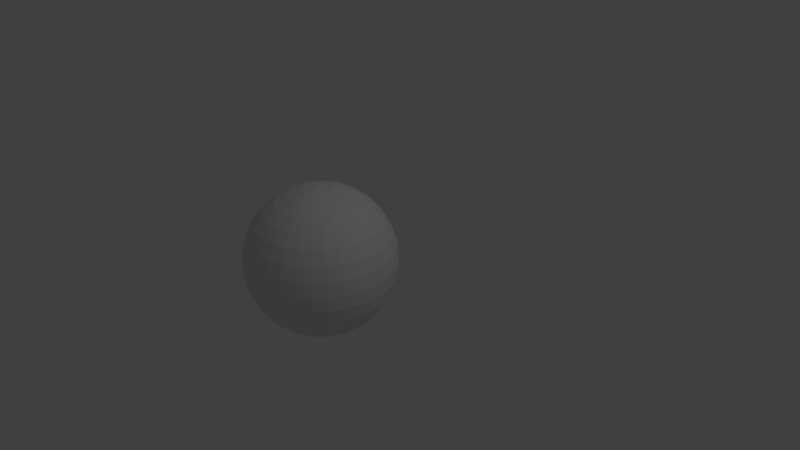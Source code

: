 # Source: SphereModel.blend  (saved by Blender 2.78.0; exported with 4.5.12 LTS)
import bpy
from mathutils import Matrix  # noqa: F401  (used for matrix-valued properties, if any)

bpy.ops.wm.read_factory_settings(use_empty=True)
scene = bpy.context.scene
scene.name = 'Scene'

# ---- collections
col_collection_1 = bpy.data.collections.new('Collection 1'); scene.collection.children.link(col_collection_1)

# ---- world
world_world = bpy.data.worlds.new('World'); scene.world = world_world
world_world.color = (0.05088, 0.05088, 0.05088)
world_world.use_sun_shadow = False
world_world.sun_shadow_jitter_overblur = 0.0
world_world.cycles.sampling_method = 'MANUAL'

# ---- cameras
cam_camera = bpy.data.cameras.new('Camera')
cam_camera.clip_end = 100.0
cam_camera.lens = 35.0
cam_camera.sensor_width = 32.0
cam_camera.sensor_height = 18.0
cam_camera.ortho_scale = 7.314
cam_camera.dof.focus_distance = 0.0
cam_camera.dof.aperture_fstop = 128.0

# ---- lights
light_lamp = bpy.data.lights.new('Lamp', 'POINT')
light_lamp.transmission_factor = 0.0
light_lamp.cutoff_distance = 30.0
light_lamp.energy = 100.0
light_lamp.shadow_buffer_clip_start = 1.001
light_lamp.shadow_soft_size = 0.1
light_lamp.shadow_maximum_resolution = 0.006
light_lamp.use_absolute_resolution = True

# ---- meshes
me_sphere = bpy.data.meshes.new('Sphere')
me_sphere.from_pydata([(0.003962, 0.01992, 0.9982), (0.07466, 0.3753, 0.9239), (0.1084, 0.5449, 0.8315), (0.1379, 0.6935, 0.7071), (0.1622, 0.8155, 0.5556), (0.1802, 0.9061, 0.3827), (0.1913, 0.9619, 0.1951), (0.1951, 0.9808, 7.55e-08), (0.1913, 0.9619, -0.1951), (0.1802, 0.9061, -0.3827), (0.1622, 0.8155, -0.5556), (0.1379, 0.6935, -0.7071), (0.1084, 0.5449, -0.8315), (0.07466, 0.3753, -0.9239), (0.002857, 0.01436, -0.9987), (0.007772, 0.01876, 0.9982), (0.1464, 0.3536, 0.9239), (0.2126, 0.5133, 0.8315), (0.2706, 0.6533, 0.7071), (0.3182, 0.7682, 0.5556), (0.3536, 0.8536, 0.3827), (0.3753, 0.9061, 0.1951), (0.3827, 0.9239, 7.55e-08), (0.3753, 0.9061, -0.1951), (0.3536, 0.8536, -0.3827), (0.3182, 0.7682, -0.5556), (0.2706, 0.6533, -0.7071), (0.2126, 0.5133, -0.8315), (0.1464, 0.3536, -0.9239), (0.005604, 0.01353, -0.9987), (0.01128, 0.01689, 0.9982), (0.2126, 0.3182, 0.9239), (0.3087, 0.4619, 0.8315), (0.3928, 0.5879, 0.7071), (0.4619, 0.6913, 0.5556), (0.5133, 0.7682, 0.3827), (0.5449, 0.8155, 0.1951), (0.5556, 0.8315, 7.55e-08), (0.5449, 0.8155, -0.1951), (0.5133, 0.7682, -0.3827), (0.4619, 0.6913, -0.5556), (0.3928, 0.5879, -0.7071), (0.3087, 0.4619, -0.8315), (0.2126, 0.3182, -0.9239), (0.008136, 0.01218, -0.9987), (0.01436, 0.01436, 0.9982), (0.2706, 0.2706, 0.9239), (0.3928, 0.3928, 0.8315), (0.5, 0.5, 0.7071), (0.5879, 0.5879, 0.5556), (0.6533, 0.6533, 0.3827), (0.6935, 0.6935, 0.1951), (0.7071, 0.7071, 7.55e-08), (0.6935, 0.6935, -0.1951), (0.6533, 0.6533, -0.3827), (0.5879, 0.5879, -0.5556), (0.5, 0.5, -0.7071), (0.3928, 0.3928, -0.8315), (0.2706, 0.2706, -0.9239), (0.01036, 0.01036, -0.9987), (0.01689, 0.01128, 0.9982), (0.3182, 0.2126, 0.9239), (0.4619, 0.3087, 0.8315), (0.5879, 0.3928, 0.7071), (0.6913, 0.4619, 0.5556), (0.7682, 0.5133, 0.3827), (0.8155, 0.5449, 0.1951), (0.8315, 0.5556, 7.55e-08), (0.8155, 0.5449, -0.1951), (0.7682, 0.5133, -0.3827), (0.6913, 0.4619, -0.5556), (0.5879, 0.3928, -0.7071), (0.4619, 0.3087, -0.8315), (0.3182, 0.2126, -0.9239), (0.01218, 0.008136, -0.9987), (0.0, -3.258e-07, -1.0), (0.01876, 0.007771, 0.9982), (0.3536, 0.1464, 0.9239), (0.5133, 0.2126, 0.8315), (0.6533, 0.2706, 0.7071), (0.7682, 0.3182, 0.5556), (0.8536, 0.3536, 0.3827), (0.9061, 0.3753, 0.1951), (0.9239, 0.3827, 7.55e-08), (0.9061, 0.3753, -0.1951), (0.8536, 0.3536, -0.3827), (0.7682, 0.3182, -0.5556), (0.6533, 0.2706, -0.7071), (0.5133, 0.2126, -0.8315), (0.3536, 0.1464, -0.9239), (0.01353, 0.005604, -0.9987), (0.01992, 0.003962, 0.9982), (0.3753, 0.07466, 0.9239), (0.5449, 0.1084, 0.8315), (0.6935, 0.1379, 0.7071), (0.8155, 0.1622, 0.5556), (0.9061, 0.1802, 0.3827), (0.9619, 0.1913, 0.1951), (0.9808, 0.1951, 7.55e-08), (0.9619, 0.1913, -0.1951), (0.9061, 0.1802, -0.3827), (0.8155, 0.1622, -0.5556), (0.6935, 0.1379, -0.7071), (0.5449, 0.1084, -0.8315), (0.3753, 0.07466, -0.9239), (0.01436, 0.002857, -0.9987), (0.02031, -2.911e-07, 0.9982), (0.3827, -3.192e-07, 0.9239), (0.5556, -3.117e-07, 0.8315), (0.7071, -3.192e-07, 0.7071), (0.8315, -3.341e-07, 0.5556), (0.9239, -2.745e-07, 0.3827), (0.9808, -3.937e-07, 0.1951), (1.0, -3.788e-07, 7.55e-08), (0.9808, -3.937e-07, -0.1951), (0.9239, -2.298e-07, -0.3827), (0.8315, -3.341e-07, -0.5556), (0.7071, -3.192e-07, -0.7071), (0.5556, -3.415e-07, -0.8315), (0.3827, -3.043e-07, -0.9239), (0.01464, -3.08e-07, -0.9987), (0.01992, -0.003962, 0.9982), (0.3753, -0.07466, 0.9239), (0.5449, -0.1084, 0.8315), (0.6935, -0.138, 0.7071), (0.8155, -0.1622, 0.5556), (0.9061, -0.1802, 0.3827), (0.9619, -0.1913, 0.1951), (0.9808, -0.1951, 7.55e-08), (0.9619, -0.1913, -0.1951), (0.9061, -0.1802, -0.3827), (0.8155, -0.1622, -0.5556), (0.6935, -0.138, -0.7071), (0.5449, -0.1084, -0.8315), (0.3753, -0.07466, -0.9239), (0.01436, -0.002857, -0.9987), (0.01876, -0.007772, 0.9982), (0.3536, -0.1464, 0.9239), (0.5133, -0.2126, 0.8315), (0.6533, -0.2706, 0.7071), (0.7682, -0.3182, 0.5556), (0.8536, -0.3536, 0.3827), (0.9061, -0.3753, 0.1951), (0.9239, -0.3827, 7.55e-08), (0.9061, -0.3753, -0.1951), (0.8536, -0.3536, -0.3827), (0.7682, -0.3182, -0.5556), (0.6533, -0.2706, -0.7071), (0.5133, -0.2126, -0.8315), (0.3536, -0.1464, -0.9239), (0.01353, -0.005605, -0.9987), (0.01689, -0.01128, 0.9982), (0.3182, -0.2126, 0.9239), (0.4619, -0.3087, 0.8315), (0.5879, -0.3928, 0.7071), (0.6913, -0.4619, 0.5556), (0.7682, -0.5133, 0.3827), (0.8155, -0.5449, 0.1951), (0.8315, -0.5556, 7.55e-08), (0.8155, -0.5449, -0.1951), (0.7682, -0.5133, -0.3827), (0.6913, -0.4619, -0.5556), (0.5879, -0.3928, -0.7071), (0.4619, -0.3087, -0.8315), (0.3182, -0.2126, -0.9239), (0.01218, -0.008137, -0.9987), (0.01436, -0.01436, 0.9982), (0.2706, -0.2706, 0.9239), (0.3928, -0.3928, 0.8315), (0.5, -0.5, 0.7071), (0.5879, -0.5879, 0.5556), (0.6533, -0.6533, 0.3827), (0.6935, -0.6935, 0.1951), (0.7071, -0.7071, 7.55e-08), (0.6935, -0.6935, -0.1951), (0.6533, -0.6533, -0.3827), (0.5879, -0.5879, -0.5556), (0.5, -0.5, -0.7071), (0.3928, -0.3928, -0.8315), (0.2706, -0.2706, -0.9239), (0.01036, -0.01036, -0.9987), (0.01128, -0.01689, 0.9982), (0.2126, -0.3182, 0.9239), (0.3087, -0.4619, 0.8315), (0.3928, -0.5879, 0.7071), (0.4619, -0.6913, 0.5556), (0.5133, -0.7682, 0.3827), (0.5449, -0.8155, 0.1951), (0.5556, -0.8315, 7.55e-08), (0.5449, -0.8155, -0.1951), (0.5133, -0.7682, -0.3827), (0.4619, -0.6913, -0.5556), (0.3928, -0.5879, -0.7071), (0.3087, -0.4619, -0.8315), (0.2126, -0.3182, -0.9239), (0.008136, -0.01218, -0.9987), (0.007772, -0.01876, 0.9982), (0.1464, -0.3536, 0.9239), (0.2126, -0.5133, 0.8315), (0.2706, -0.6533, 0.7071), (0.3182, -0.7682, 0.5556), (0.3536, -0.8536, 0.3827), (0.3753, -0.9061, 0.1951), (0.3827, -0.9239, 7.55e-08), (0.3753, -0.9061, -0.1951), (0.3536, -0.8536, -0.3827), (0.3182, -0.7682, -0.5556), (0.2706, -0.6533, -0.7071), (0.2126, -0.5133, -0.8315), (0.1464, -0.3536, -0.9239), (0.005604, -0.01353, -0.9987), (0.003962, -0.01992, 0.9982), (0.07466, -0.3753, 0.9239), (0.1084, -0.5449, 0.8315), (0.1379, -0.6935, 0.7071), (0.1622, -0.8155, 0.5556), (0.1802, -0.9061, 0.3827), (0.1913, -0.9619, 0.1951), (0.1951, -0.9808, 7.55e-08), (0.1913, -0.9619, -0.1951), (0.1802, -0.9061, -0.3827), (0.1622, -0.8155, -0.5556), (0.1379, -0.6935, -0.7071), (0.1084, -0.5449, -0.8315), (0.07466, -0.3753, -0.9239), (0.002857, -0.01436, -0.9987), (6.051e-08, -0.02031, 0.9982), (4.122e-08, -0.3827, 0.9239), (2.632e-08, -0.5556, 0.8315), (-2.584e-08, -0.7071, 0.7071), (-8.544e-08, -0.8315, 0.5556), (6.357e-08, -0.9239, 0.3827), (-8.544e-08, -0.9808, 0.1951), (-1.003e-07, -1.0, 7.55e-08), (-8.544e-08, -0.9808, -0.1951), (6.357e-08, -0.9239, -0.3827), (-8.544e-08, -0.8315, -0.5556), (-2.584e-08, -0.7071, -0.7071), (-1.094e-08, -0.5556, -0.8315), (3.964e-09, -0.3827, -0.9239), (4.062e-08, -0.01465, -0.9987), (-0.003962, -0.01992, 0.9982), (-0.07466, -0.3753, 0.9239), (-0.1084, -0.5449, 0.8315), (-0.1379, -0.6935, 0.7071), (-0.1622, -0.8155, 0.5556), (-0.1802, -0.9061, 0.3827), (-0.1913, -0.9619, 0.1951), (-0.1951, -0.9808, 7.55e-08), (-0.1913, -0.9619, -0.1951), (-0.1802, -0.9061, -0.3827), (-0.1622, -0.8155, -0.5556), (-0.1379, -0.6935, -0.7071), (-0.1084, -0.5449, -0.8315), (-0.07466, -0.3753, -0.9239), (-0.002857, -0.01436, -0.9987), (-0.007771, -0.01876, 0.9982), (-0.1464, -0.3536, 0.9239), (-0.2126, -0.5133, 0.8315), (-0.2706, -0.6533, 0.7071), (-0.3182, -0.7682, 0.5556), (-0.3536, -0.8536, 0.3827), (-0.3753, -0.9061, 0.1951), (-0.3827, -0.9239, 7.55e-08), (-0.3753, -0.9061, -0.1951), (-0.3536, -0.8536, -0.3827), (-0.3182, -0.7682, -0.5556), (-0.2706, -0.6533, -0.7071), (-0.2126, -0.5133, -0.8315), (-0.1464, -0.3536, -0.9239), (-0.005604, -0.01353, -0.9987), (-1.81e-07, -5.968e-07, 1.0), (-0.1084, -0.1622, 0.9808), (-0.2126, -0.3182, 0.9239), (-0.3087, -0.4619, 0.8315), (-0.3928, -0.5879, 0.7071), (-0.4619, -0.6913, 0.5556), (-0.5133, -0.7682, 0.3827), (-0.5449, -0.8155, 0.1951), (-0.5556, -0.8315, 7.55e-08), (-0.5449, -0.8155, -0.1951), (-0.5133, -0.7682, -0.3827), (-0.4619, -0.6913, -0.5556), (-0.3928, -0.5879, -0.7071), (-0.3087, -0.4619, -0.8315), (-0.2126, -0.3182, -0.9239), (-0.008136, -0.01218, -0.9987), (-0.01436, -0.01436, 0.9982), (-0.2706, -0.2706, 0.9239), (-0.3928, -0.3928, 0.8315), (-0.5, -0.5, 0.7071), (-0.5879, -0.5879, 0.5556), (-0.6533, -0.6533, 0.3827), (-0.6935, -0.6935, 0.1951), (-0.7071, -0.7071, 7.55e-08), (-0.6935, -0.6935, -0.1951), (-0.6533, -0.6533, -0.3827), (-0.5879, -0.5879, -0.5556), (-0.5, -0.5, -0.7071), (-0.3928, -0.3928, -0.8315), (-0.2706, -0.2706, -0.9239), (-0.01036, -0.01036, -0.9987), (-0.01689, -0.01128, 0.9982), (-0.3182, -0.2126, 0.9239), (-0.4619, -0.3087, 0.8315), (-0.5879, -0.3928, 0.7071), (-0.6913, -0.4619, 0.5556), (-0.7682, -0.5133, 0.3827), (-0.8155, -0.5449, 0.1951), (-0.8315, -0.5556, 7.55e-08), (-0.8155, -0.5449, -0.1951), (-0.7682, -0.5133, -0.3827), (-0.6913, -0.4619, -0.5556), (-0.5879, -0.3928, -0.7071), (-0.4619, -0.3087, -0.8315), (-0.3182, -0.2126, -0.9239), (-0.01218, -0.008137, -0.9987), (-0.01876, -0.007772, 0.9982), (-0.3536, -0.1464, 0.9239), (-0.5133, -0.2126, 0.8315), (-0.6533, -0.2706, 0.7071), (-0.7682, -0.3182, 0.5556), (-0.8536, -0.3536, 0.3827), (-0.9061, -0.3753, 0.1951), (-0.9239, -0.3827, 7.55e-08), (-0.9061, -0.3753, -0.1951), (-0.8536, -0.3536, -0.3827), (-0.7682, -0.3182, -0.5556), (-0.6533, -0.2706, -0.7071), (-0.5133, -0.2126, -0.8315), (-0.3536, -0.1464, -0.9239), (-0.01353, -0.005605, -0.9987), (-0.01992, -0.003962, 0.9982), (-0.3753, -0.07466, 0.9239), (-0.5449, -0.1084, 0.8315), (-0.6935, -0.1379, 0.7071), (-0.8155, -0.1622, 0.5556), (-0.9061, -0.1802, 0.3827), (-0.9619, -0.1913, 0.1951), (-0.9808, -0.1951, 7.55e-08), (-0.9619, -0.1913, -0.1951), (-0.9061, -0.1802, -0.3827), (-0.8155, -0.1622, -0.5556), (-0.6935, -0.1379, -0.7071), (-0.5449, -0.1084, -0.8315), (-0.3753, -0.07466, -0.9239), (-0.01436, -0.002857, -0.9987), (-0.02031, -3.453e-07, 0.9982), (-0.3827, -2.819e-07, 0.9239), (-0.5556, -2.819e-07, 0.8315), (-0.7071, -1.851e-07, 0.7071), (-0.8315, -1.404e-07, 0.5556), (-0.9239, -3.192e-07, 0.3827), (-0.9808, -9.567e-08, 0.1951), (-1.0, -1.404e-07, 7.55e-08), (-0.9808, -9.567e-08, -0.1951), (-0.9239, -3.192e-07, -0.3827), (-0.8315, -1.404e-07, -0.5556), (-0.7071, -1.851e-07, -0.7071), (-0.5556, -2.596e-07, -0.8315), (-0.3827, -2.521e-07, -0.9239), (-0.01464, -3.155e-07, -0.9987), (-0.01992, 0.003962, 0.9982), (-0.3753, 0.07466, 0.9239), (-0.5449, 0.1084, 0.8315), (-0.6935, 0.1379, 0.7071), (-0.8155, 0.1622, 0.5556), (-0.9061, 0.1802, 0.3827), (-0.9619, 0.1913, 0.1951), (-0.9808, 0.1951, 7.55e-08), (-0.9619, 0.1913, -0.1951), (-0.9061, 0.1802, -0.3827), (-0.8155, 0.1622, -0.5556), (-0.6935, 0.1379, -0.7071), (-0.5449, 0.1084, -0.8315), (-0.3753, 0.07466, -0.9239), (-0.01436, 0.002857, -0.9987), (-0.01876, 0.007771, 0.9982), (-0.3536, 0.1464, 0.9239), (-0.5133, 0.2126, 0.8315), (-0.6533, 0.2706, 0.7071), (-0.7682, 0.3182, 0.5556), (-0.8536, 0.3536, 0.3827), (-0.9061, 0.3753, 0.1951), (-0.9239, 0.3827, 7.55e-08), (-0.9061, 0.3753, -0.1951), (-0.8536, 0.3536, -0.3827), (-0.7682, 0.3182, -0.5556), (-0.6533, 0.2706, -0.7071), (-0.5133, 0.2126, -0.8315), (-0.3536, 0.1464, -0.9239), (-0.01353, 0.005604, -0.9987), (-0.01689, 0.01128, 0.9982), (-0.3182, 0.2126, 0.9239), (-0.4619, 0.3087, 0.8315), (-0.5879, 0.3928, 0.7071), (-0.6913, 0.4619, 0.5556), (-0.7682, 0.5133, 0.3827), (-0.8155, 0.5449, 0.1951), (-0.8315, 0.5556, 7.55e-08), (-0.8155, 0.5449, -0.1951), (-0.7682, 0.5133, -0.3827), (-0.6913, 0.4619, -0.5556), (-0.5879, 0.3928, -0.7071), (-0.4619, 0.3087, -0.8315), (-0.3182, 0.2126, -0.9239), (-0.01218, 0.008136, -0.9987), (-0.01436, 0.01436, 0.9982), (-0.2706, 0.2706, 0.9239), (-0.3928, 0.3928, 0.8315), (-0.5, 0.5, 0.7071), (-0.5879, 0.5879, 0.5556), (-0.6533, 0.6533, 0.3827), (-0.6935, 0.6935, 0.1951), (-0.7071, 0.7071, 7.55e-08), (-0.6935, 0.6935, -0.1951), (-0.6533, 0.6533, -0.3827), (-0.5879, 0.5879, -0.5556), (-0.5, 0.5, -0.7071), (-0.3928, 0.3928, -0.8315), (-0.2706, 0.2706, -0.9239), (-0.01036, 0.01036, -0.9987), (-0.01128, 0.01688, 0.9982), (-0.2126, 0.3182, 0.9239), (-0.3087, 0.4619, 0.8315), (-0.3928, 0.5879, 0.7071), (-0.4619, 0.6913, 0.5556), (-0.5133, 0.7682, 0.3827), (-0.5449, 0.8155, 0.1951), (-0.5556, 0.8315, 7.55e-08), (-0.5449, 0.8155, -0.1951), (-0.5133, 0.7682, -0.3827), (-0.4619, 0.6913, -0.5556), (-0.3928, 0.5879, -0.7071), (-0.3087, 0.4619, -0.8315), (-0.2126, 0.3182, -0.9239), (-0.008136, 0.01218, -0.9987), (-0.007771, 0.01876, 0.9982), (-0.1464, 0.3536, 0.9239), (-0.2126, 0.5133, 0.8315), (-0.2706, 0.6533, 0.7071), (-0.3182, 0.7682, 0.5556), (-0.3536, 0.8536, 0.3827), (-0.3753, 0.9061, 0.1951), (-0.3827, 0.9239, 7.55e-08), (-0.3753, 0.9061, -0.1951), (-0.3536, 0.8536, -0.3827), (-0.3182, 0.7682, -0.5556), (-0.2706, 0.6533, -0.7071), (-0.2126, 0.5133, -0.8315), (-0.1464, 0.3536, -0.9239), (-0.005604, 0.01353, -0.9987), (-0.003962, 0.01992, 0.9982), (-0.07466, 0.3753, 0.9239), (-0.1084, 0.5449, 0.8315), (-0.1379, 0.6935, 0.7071), (-0.1622, 0.8155, 0.5556), (-0.1802, 0.9061, 0.3827), (-0.1913, 0.9619, 0.1951), (-0.1951, 0.9808, 7.55e-08), (-0.1913, 0.9619, -0.1951), (-0.1802, 0.9061, -0.3827), (-0.1622, 0.8155, -0.5556), (-0.1379, 0.6935, -0.7071), (-0.1084, 0.5449, -0.8315), (-0.07466, 0.3753, -0.9239), (-0.002857, 0.01436, -0.9987), (4.773e-07, 0.02031, 0.9982), (7.847e-08, 0.3827, 0.9239), (1.083e-07, 0.5556, 0.8315), (1.53e-07, 0.7071, 0.7071), (2.722e-07, 0.8315, 0.5556), (6.357e-08, 0.9239, 0.3827), (2.573e-07, 0.9808, 0.1951), (2.722e-07, 1.0, 7.55e-08), (2.573e-07, 0.9808, -0.1951), (6.357e-08, 0.9239, -0.3827), (2.722e-07, 0.8315, -0.5556), (1.53e-07, 0.7071, -0.7071), (1.232e-07, 0.5556, -0.8315), (7.847e-08, 0.3827, -0.9239), (3.688e-07, 0.01464, -0.9987), (0.07466, 0.1802, 0.9808), (0.03806, 0.1913, 0.9808), (0.1084, 0.1622, 0.9808), (0.1379, 0.1379, 0.9808), (0.1622, 0.1084, 0.9808), (0.1802, 0.07466, 0.9808), (0.1913, 0.03806, 0.9808), (0.1951, -3.266e-07, 0.9808), (0.1913, -0.03806, 0.9808), (0.1802, -0.07466, 0.9808), (0.1622, -0.1084, 0.9808), (0.1379, -0.138, 0.9808), (0.1084, -0.1622, 0.9808), (0.07466, -0.1802, 0.9808), (0.03806, -0.1913, 0.9808), (-7.212e-09, -0.1951, 0.9808), (-0.03806, -0.1913, 0.9808), (-0.07466, -0.1802, 0.9808), (-0.01128, -0.01689, 0.9982), (-0.1379, -0.138, 0.9808), (-0.1622, -0.1084, 0.9808), (-0.1802, -0.07466, 0.9808), (-0.1913, -0.03806, 0.9808), (-0.1951, -3.117e-07, 0.9808), (-0.1913, 0.03806, 0.9808), (-0.1802, 0.07466, 0.9808), (-0.1622, 0.1084, 0.9808), (-0.1379, 0.1379, 0.9808), (-0.1084, 0.1622, 0.9808), (-0.07466, 0.1802, 0.9808), (-0.03806, 0.1913, 0.9808), (3.749e-08, 0.1951, 0.9808), (0.03806, 0.1913, -0.9808), (0.07466, 0.1802, -0.9808), (0.1084, 0.1622, -0.9808), (0.1379, 0.1379, -0.9808), (0.1622, 0.1084, -0.9808), (0.1802, 0.07466, -0.9808), (0.1913, 0.03806, -0.9808), (0.1951, -3.08e-07, -0.9808), (0.1913, -0.03806, -0.9808), (0.1802, -0.07466, -0.9808), (0.1622, -0.1084, -0.9808), (0.1379, -0.138, -0.9808), (0.1084, -0.1622, -0.9808), (0.07466, -0.1802, -0.9808), (0.03806, -0.1913, -0.9808), (3.964e-09, -0.1951, -0.9808), (-0.03806, -0.1913, -0.9808), (-0.07466, -0.1802, -0.9808), (-0.1084, -0.1622, -0.9808), (-0.1379, -0.1379, -0.9808), (-0.1622, -0.1084, -0.9808), (-0.1802, -0.07466, -0.9808), (-0.1913, -0.03806, -0.9808), (-0.1951, -3.155e-07, -0.9808), (-0.1913, 0.03806, -0.9808), (-0.1802, 0.07466, -0.9808), (-0.1622, 0.1084, -0.9808), (-0.1379, 0.1379, -0.9808), (-0.1084, 0.1622, -0.9808), (-0.07466, 0.1802, -0.9808), (-0.03806, 0.1913, -0.9808), (1.514e-08, 0.1951, -0.9808), (0.05636, 0.1858, 0.9808), (0.09152, 0.1712, 0.9808), (0.1232, 0.1501, 0.9808), (0.1501, 0.1232, 0.9808), (0.1712, 0.09152, 0.9808), (0.1858, 0.05636, 0.9808), (0.1932, 0.01903, 0.9808), (0.1932, -0.01903, 0.9808), (0.1858, -0.05636, 0.9808), (0.1712, -0.09152, 0.9808), (0.1501, -0.1232, 0.9808), (0.1232, -0.1501, 0.9808), (0.09152, -0.1712, 0.9808), (0.05636, -0.1858, 0.9808), (0.01903, -0.1932, 0.9808), (-0.01903, -0.1932, 0.9808), (-0.05636, -0.1858, 0.9808), (-0.09152, -0.1712, 0.9808), (-0.1232, -0.1501, 0.9808), (-0.1501, -0.1232, 0.9808), (-0.1712, -0.09152, 0.9808), (-0.1858, -0.05636, 0.9808), (-0.1932, -0.01903, 0.9808), (-0.1932, 0.01903, 0.9808), (-0.1858, 0.05636, 0.9808), (-0.1712, 0.09152, 0.9808), (-0.1501, 0.1232, 0.9808), (-0.1232, 0.1501, 0.9808), (-0.09152, 0.1712, 0.9808), (-0.05636, 0.1858, 0.9808), (-0.01903, 0.1932, 0.9808), (0.01903, 0.1932, 0.9808), (0.005867, 0.01934, 0.9982), (0.009527, 0.01782, 0.9982), (0.01282, 0.01562, 0.9982), (0.01562, 0.01282, 0.9982), (0.01782, 0.009527, 0.9982), (0.01934, 0.005866, 0.9982), (0.02011, 0.001981, 0.9982), (0.02011, -0.001981, 0.9982), (0.01934, -0.005867, 0.9982), (0.01782, -0.009527, 0.9982), (0.01562, -0.01282, 0.9982), (0.01282, -0.01562, 0.9982), (0.009527, -0.01782, 0.9982), (0.005867, -0.01934, 0.9982), (0.001981, -0.02011, 0.9982), (-0.001981, -0.02011, 0.9982), (-0.005867, -0.01934, 0.9982), (-0.009527, -0.01782, 0.9982), (-0.01282, -0.01562, 0.9982), (-0.01562, -0.01282, 0.9982), (-0.01782, -0.009527, 0.9982), (-0.01934, -0.005867, 0.9982), (-0.02011, -0.001981, 0.9982), (-0.02011, 0.001981, 0.9982), (-0.01934, 0.005866, 0.9982), (-0.01782, 0.009527, 0.9982), (-0.01562, 0.01282, 0.9982), (-0.01282, 0.01562, 0.9982), (-0.009527, 0.01782, 0.9982), (-0.005867, 0.01934, 0.9982), (-0.001981, 0.02011, 0.9982), (0.001981, 0.02011, 0.9982), (0.02101, 0.1056, 0.9895), (0.04121, 0.0995, 0.9895), (0.05983, 0.08955, 0.9895), (0.07615, 0.07615, 0.9895), (0.08955, 0.05983, 0.9895), (0.0995, 0.04121, 0.9895), (0.1056, 0.02101, 0.9895), (0.1077, -3.089e-07, 0.9895), (0.1056, -0.02101, 0.9895), (0.0995, -0.04122, 0.9895), (0.08955, -0.05983, 0.9895), (0.07615, -0.07616, 0.9895), (0.05983, -0.08955, 0.9895), (0.04121, -0.0995, 0.9895), (0.02101, -0.1056, 0.9895), (2.665e-08, -0.1077, 0.9895), (-0.02101, -0.1056, 0.9895), (-0.04121, -0.0995, 0.9895), (-0.05983, -0.08955, 0.9895), (-0.07615, -0.07616, 0.9895), (-0.08955, -0.05983, 0.9895), (-0.0995, -0.04121, 0.9895), (-0.1056, -0.02101, 0.9895), (-0.1077, -3.285e-07, 0.9895), (-0.1056, 0.02101, 0.9895), (-0.0995, 0.04121, 0.9895), (-0.08955, 0.05983, 0.9895), (-0.07615, 0.07615, 0.9895), (-0.05983, 0.08955, 0.9895), (-0.04121, 0.0995, 0.9895), (-0.02101, 0.1056, 0.9895), (2.574e-07, 0.1077, 0.9895), (0.01051, 0.1067, 0.9895), (-0.01051, 0.1067, 0.9895), (-0.03111, 0.1026, 0.9895), (-0.05052, 0.09452, 0.9895), (-0.06799, 0.08285, 0.9895), (-0.08285, 0.06799, 0.9895), (-0.09452, 0.05052, 0.9895), (-0.1026, 0.03111, 0.9895), (-0.1067, 0.01051, 0.9895), (-0.1067, -0.01051, 0.9895), (-0.1026, -0.03111, 0.9895), (-0.09452, -0.05052, 0.9895), (-0.08285, -0.06799, 0.9895), (-0.06799, -0.08285, 0.9895), (-0.05052, -0.09453, 0.9895), (-0.03111, -0.1026, 0.9895), (-0.01051, -0.1067, 0.9895), (0.01051, -0.1067, 0.9895), (0.03111, -0.1026, 0.9895), (0.05052, -0.09453, 0.9895), (0.06799, -0.08285, 0.9895), (0.08285, -0.06799, 0.9895), (0.09452, -0.05052, 0.9895), (0.1026, -0.03111, 0.9895), (0.1067, -0.01051, 0.9895), (0.1067, 0.01051, 0.9895), (0.1026, 0.03111, 0.9895), (0.09452, 0.05052, 0.9895), (0.08285, 0.06799, 0.9895), (0.06799, 0.08285, 0.9895), (0.05052, 0.09452, 0.9895), (0.03111, 0.1026, 0.9895), (0.05636, 0.1858, -0.9808), (0.09152, 0.1712, -0.9808), (0.1232, 0.1501, -0.9808), (0.1501, 0.1232, -0.9808), (0.1712, 0.09152, -0.9808), (0.1858, 0.05636, -0.9808), (0.1932, 0.01903, -0.9808), (0.1932, -0.01903, -0.9808), (0.1858, -0.05636, -0.9808), (0.1712, -0.09152, -0.9808), (0.1501, -0.1232, -0.9808), (0.1232, -0.1501, -0.9808), (0.09152, -0.1712, -0.9808), (0.05636, -0.1858, -0.9808), (0.01903, -0.1932, -0.9808), (-0.01903, -0.1932, -0.9808), (-0.05636, -0.1858, -0.9808), (-0.09152, -0.1712, -0.9808), (-0.1232, -0.1501, -0.9808), (-0.1501, -0.1232, -0.9808), (-0.1712, -0.09152, -0.9808), (-0.1858, -0.05636, -0.9808), (-0.1932, -0.01903, -0.9808), (-0.1932, 0.01903, -0.9808), (-0.1858, 0.05636, -0.9808), (-0.1712, 0.09152, -0.9808), (-0.1501, 0.1232, -0.9808), (-0.1232, 0.1501, -0.9808), (-0.09152, 0.1712, -0.9808), (-0.05636, 0.1858, -0.9808), (-0.01903, 0.1932, -0.9808), (0.01903, 0.1932, -0.9808), (0.004231, 0.01395, -0.9987), (0.00687, 0.01285, -0.9987), (0.009246, 0.01127, -0.9987), (0.01127, 0.009246, -0.9987), (0.01285, 0.00687, -0.9987), (0.01395, 0.00423, -0.9987), (0.0145, 0.001428, -0.9987), (0.0145, -0.001429, -0.9987), (0.01395, -0.004231, -0.9987), (0.01285, -0.006871, -0.9987), (0.01127, -0.009246, -0.9987), (0.009246, -0.01127, -0.9987), (0.00687, -0.01285, -0.9987), (0.004231, -0.01395, -0.9987), (0.001429, -0.0145, -0.9987), (-0.001428, -0.0145, -0.9987), (-0.004231, -0.01395, -0.9987), (-0.00687, -0.01285, -0.9987), (-0.009246, -0.01127, -0.9987), (-0.01127, -0.009246, -0.9987), (-0.01285, -0.006871, -0.9987), (-0.01395, -0.004231, -0.9987), (-0.0145, -0.001429, -0.9987), (-0.0145, 0.001428, -0.9987), (-0.01395, 0.00423, -0.9987), (-0.01285, 0.00687, -0.9987), (-0.01127, 0.009245, -0.9987), (-0.009246, 0.01127, -0.9987), (-0.00687, 0.01285, -0.9987), (-0.004231, 0.01395, -0.9987), (-0.001428, 0.0145, -0.9987), (0.001429, 0.0145, -0.9987), (0.04013, 0.09688, -0.9898), (0.02046, 0.1029, -0.9898), (0.05826, 0.08719, -0.9898), (0.07415, 0.07415, -0.9898), (0.08719, 0.05826, -0.9898), (0.09688, 0.04013, -0.9898), (0.1029, 0.02046, -0.9898), (0.1049, -3.08e-07, -0.9898), (0.1029, -0.02046, -0.9898), (0.09689, -0.04013, -0.9898), (0.08719, -0.05826, -0.9898), (0.07415, -0.07415, -0.9898), (0.05826, -0.08719, -0.9898), (0.04013, -0.09689, -0.9898), (0.02046, -0.1029, -0.9898), (2.229e-08, -0.1049, -0.9898), (-0.02046, -0.1029, -0.9898), (-0.04013, -0.09689, -0.9898), (-0.05826, -0.08719, -0.9898), (-0.07415, -0.07415, -0.9898), (-0.08719, -0.05826, -0.9898), (-0.09688, -0.04013, -0.9898), (-0.1029, -0.02046, -0.9898), (-0.1049, -3.155e-07, -0.9898), (-0.1029, 0.02046, -0.9898), (-0.09688, 0.04013, -0.9898), (-0.08719, 0.05826, -0.9898), (-0.07415, 0.07415, -0.9898), (-0.05826, 0.08719, -0.9898), (-0.04013, 0.09688, -0.9898), (-0.02046, 0.1029, -0.9898), (1.92e-07, 0.1049, -0.9898), (0.01023, 0.1039, -0.9898), (-0.01023, 0.1039, -0.9898), (-0.03029, 0.09987, -0.9898), (-0.0492, 0.09204, -0.9898), (-0.06621, 0.08067, -0.9898), (-0.08067, 0.06621, -0.9898), (-0.09204, 0.0492, -0.9898), (-0.09987, 0.03029, -0.9898), (-0.1039, 0.01023, -0.9898), (-0.1039, -0.01023, -0.9898), (-0.09987, -0.0303, -0.9898), (-0.09204, -0.0492, -0.9898), (-0.08067, -0.06621, -0.9898), (-0.06621, -0.08067, -0.9898), (-0.0492, -0.09204, -0.9898), (-0.03029, -0.09987, -0.9898), (-0.01023, -0.1039, -0.9898), (0.01023, -0.1039, -0.9898), (0.03029, -0.09987, -0.9898), (0.0492, -0.09204, -0.9898), (0.06621, -0.08067, -0.9898), (0.08067, -0.06621, -0.9898), (0.09204, -0.0492, -0.9898), (0.09987, -0.0303, -0.9898), (0.1039, -0.01023, -0.9898), (0.1039, 0.01023, -0.9898), (0.09987, 0.03029, -0.9898), (0.09204, 0.0492, -0.9898), (0.08067, 0.06621, -0.9898), (0.06621, 0.08067, -0.9898), (0.0492, 0.09204, -0.9898), (0.03029, 0.09987, -0.9898)], [], [(476, 475, 8, 9), (469, 468, 1, 2), (477, 476, 9, 10), (470, 469, 2, 3), (478, 477, 10, 11), (471, 470, 3, 4), (479, 478, 11, 12), (472, 471, 4, 5), (480, 479, 12, 13), (473, 472, 5, 6), (545, 480, 13, 514, 705), (474, 473, 6, 7), (467, 271, 0, 609), (75, 481, 737, 14), (475, 474, 7, 8), (468, 513, 577, 483, 1), (0, 271, 15, 578), (75, 14, 706, 29), (8, 7, 22, 23), (1, 483, 546, 482, 16), (9, 8, 23, 24), (2, 1, 16, 17), (10, 9, 24, 25), (3, 2, 17, 18), (11, 10, 25, 26), (4, 3, 18, 19), (12, 11, 26, 27), (5, 4, 19, 20), (13, 12, 27, 28), (6, 5, 20, 21), (514, 13, 28, 515, 674), (7, 6, 21, 22), (19, 18, 33, 34), (27, 26, 41, 42), (20, 19, 34, 35), (28, 27, 42, 43), (21, 20, 35, 36), (515, 28, 43, 516, 675), (22, 21, 36, 37), (15, 271, 30, 579), (75, 29, 707, 44), (23, 22, 37, 38), (16, 482, 547, 484, 31), (24, 23, 38, 39), (17, 16, 31, 32), (25, 24, 39, 40), (18, 17, 32, 33), (26, 25, 40, 41), (38, 37, 52, 53), (31, 484, 548, 485, 46), (39, 38, 53, 54), (32, 31, 46, 47), (40, 39, 54, 55), (33, 32, 47, 48), (41, 40, 55, 56), (34, 33, 48, 49), (42, 41, 56, 57), (35, 34, 49, 50), (43, 42, 57, 58), (36, 35, 50, 51), (516, 43, 58, 517, 676), (37, 36, 51, 52), (30, 271, 45, 580), (75, 44, 708, 59), (57, 56, 71, 72), (50, 49, 64, 65), (58, 57, 72, 73), (51, 50, 65, 66), (517, 58, 73, 518, 677), (52, 51, 66, 67), (45, 271, 60, 581), (75, 59, 709, 74), (53, 52, 67, 68), (46, 485, 549, 486, 61), (54, 53, 68, 69), (47, 46, 61, 62), (55, 54, 69, 70), (48, 47, 62, 63), (56, 55, 70, 71), (49, 48, 63, 64), (69, 68, 84, 85), (62, 61, 77, 78), (70, 69, 85, 86), (63, 62, 78, 79), (71, 70, 86, 87), (64, 63, 79, 80), (72, 71, 87, 88), (65, 64, 80, 81), (73, 72, 88, 89), (66, 65, 81, 82), (518, 73, 89, 519, 678), (67, 66, 82, 83), (60, 271, 76, 582), (75, 74, 710, 90), (68, 67, 83, 84), (61, 486, 550, 487, 77), (89, 88, 103, 104), (82, 81, 96, 97), (519, 89, 104, 520, 679), (83, 82, 97, 98), (76, 271, 91, 583), (75, 90, 711, 105), (84, 83, 98, 99), (77, 487, 551, 488, 92), (85, 84, 99, 100), (78, 77, 92, 93), (86, 85, 100, 101), (79, 78, 93, 94), (87, 86, 101, 102), (80, 79, 94, 95), (88, 87, 102, 103), (81, 80, 95, 96), (93, 92, 107, 108), (101, 100, 115, 116), (94, 93, 108, 109), (102, 101, 116, 117), (95, 94, 109, 110), (103, 102, 117, 118), (96, 95, 110, 111), (104, 103, 118, 119), (97, 96, 111, 112), (520, 104, 119, 521, 680), (98, 97, 112, 113), (91, 271, 106, 584), (75, 105, 712, 120), (99, 98, 113, 114), (92, 488, 552, 489, 107), (100, 99, 114, 115), (112, 111, 126, 127), (521, 119, 134, 522, 681), (113, 112, 127, 128), (106, 271, 121, 585), (75, 120, 713, 135), (114, 113, 128, 129), (107, 489, 553, 490, 122), (115, 114, 129, 130), (108, 107, 122, 123), (116, 115, 130, 131), (109, 108, 123, 124), (117, 116, 131, 132), (110, 109, 124, 125), (118, 117, 132, 133), (111, 110, 125, 126), (119, 118, 133, 134), (131, 130, 145, 146), (124, 123, 138, 139), (132, 131, 146, 147), (125, 124, 139, 140), (133, 132, 147, 148), (126, 125, 140, 141), (134, 133, 148, 149), (127, 126, 141, 142), (522, 134, 149, 523, 682), (128, 127, 142, 143), (121, 271, 136, 586), (75, 135, 714, 150), (129, 128, 143, 144), (122, 490, 554, 491, 137), (130, 129, 144, 145), (123, 122, 137, 138), (523, 149, 164, 524, 683), (143, 142, 157, 158), (136, 271, 151, 587), (75, 150, 715, 165), (144, 143, 158, 159), (137, 491, 555, 492, 152), (145, 144, 159, 160), (138, 137, 152, 153), (146, 145, 160, 161), (139, 138, 153, 154), (147, 146, 161, 162), (140, 139, 154, 155), (148, 147, 162, 163), (141, 140, 155, 156), (149, 148, 163, 164), (142, 141, 156, 157), (154, 153, 168, 169), (162, 161, 176, 177), (155, 154, 169, 170), (163, 162, 177, 178), (156, 155, 170, 171), (164, 163, 178, 179), (157, 156, 171, 172), (524, 164, 179, 525, 684), (158, 157, 172, 173), (151, 271, 166, 588), (75, 165, 716, 180), (159, 158, 173, 174), (152, 492, 556, 493, 167), (160, 159, 174, 175), (153, 152, 167, 168), (161, 160, 175, 176), (173, 172, 187, 188), (166, 271, 181, 589), (75, 180, 717, 195), (174, 173, 188, 189), (167, 493, 557, 494, 182), (175, 174, 189, 190), (168, 167, 182, 183), (176, 175, 190, 191), (169, 168, 183, 184), (177, 176, 191, 192), (170, 169, 184, 185), (178, 177, 192, 193), (171, 170, 185, 186), (179, 178, 193, 194), (172, 171, 186, 187), (525, 179, 194, 526, 685), (192, 191, 206, 207), (185, 184, 199, 200), (193, 192, 207, 208), (186, 185, 200, 201), (194, 193, 208, 209), (187, 186, 201, 202), (526, 194, 209, 527, 686), (188, 187, 202, 203), (181, 271, 196, 590), (75, 195, 718, 210), (189, 188, 203, 204), (182, 494, 558, 495, 197), (190, 189, 204, 205), (183, 182, 197, 198), (191, 190, 205, 206), (184, 183, 198, 199), (75, 210, 719, 225), (204, 203, 218, 219), (197, 495, 559, 496, 212), (205, 204, 219, 220), (198, 197, 212, 213), (206, 205, 220, 221), (199, 198, 213, 214), (207, 206, 221, 222), (200, 199, 214, 215), (208, 207, 222, 223), (201, 200, 215, 216), (209, 208, 223, 224), (202, 201, 216, 217), (527, 209, 224, 528, 687), (203, 202, 217, 218), (196, 271, 211, 591), (223, 222, 237, 238), (216, 215, 230, 231), (224, 223, 238, 239), (217, 216, 231, 232), (528, 224, 239, 529, 688), (218, 217, 232, 233), (211, 271, 226, 592), (75, 225, 720, 240), (219, 218, 233, 234), (212, 496, 560, 497, 227), (220, 219, 234, 235), (213, 212, 227, 228), (221, 220, 235, 236), (214, 213, 228, 229), (222, 221, 236, 237), (215, 214, 229, 230), (227, 497, 561, 498, 242), (235, 234, 249, 250), (228, 227, 242, 243), (236, 235, 250, 251), (229, 228, 243, 244), (237, 236, 251, 252), (230, 229, 244, 245), (238, 237, 252, 253), (231, 230, 245, 246), (239, 238, 253, 254), (232, 231, 246, 247), (529, 239, 254, 530, 689), (233, 232, 247, 248), (226, 271, 241, 593), (75, 240, 721, 255), (234, 233, 248, 249), (246, 245, 260, 261), (254, 253, 268, 269), (247, 246, 261, 262), (530, 254, 269, 531, 690), (248, 247, 262, 263), (241, 271, 256, 594), (75, 255, 722, 270), (249, 248, 263, 264), (242, 498, 562, 499, 257), (250, 249, 264, 265), (243, 242, 257, 258), (251, 250, 265, 266), (244, 243, 258, 259), (252, 251, 266, 267), (245, 244, 259, 260), (253, 252, 267, 268), (265, 264, 280, 281), (258, 257, 273, 274), (266, 265, 281, 282), (259, 258, 274, 275), (267, 266, 282, 283), (260, 259, 275, 276), (268, 267, 283, 284), (261, 260, 276, 277), (269, 268, 284, 285), (262, 261, 277, 278), (531, 269, 285, 532, 691), (263, 262, 278, 279), (256, 271, 500, 595), (75, 270, 723, 286), (264, 263, 279, 280), (257, 499, 563, 272, 273), (285, 284, 299, 300), (278, 277, 292, 293), (532, 285, 300, 533, 692), (279, 278, 293, 294), (500, 271, 287, 596), (75, 286, 724, 301), (280, 279, 294, 295), (273, 272, 564, 501, 288), (281, 280, 295, 296), (274, 273, 288, 289), (282, 281, 296, 297), (275, 274, 289, 290), (283, 282, 297, 298), (276, 275, 290, 291), (284, 283, 298, 299), (277, 276, 291, 292), (289, 288, 303, 304), (297, 296, 311, 312), (290, 289, 304, 305), (298, 297, 312, 313), (291, 290, 305, 306), (299, 298, 313, 314), (292, 291, 306, 307), (300, 299, 314, 315), (293, 292, 307, 308), (533, 300, 315, 534, 693), (294, 293, 308, 309), (287, 271, 302, 597), (75, 301, 725, 316), (295, 294, 309, 310), (288, 501, 565, 502, 303), (296, 295, 310, 311), (308, 307, 322, 323), (534, 315, 330, 535, 694), (309, 308, 323, 324), (302, 271, 317, 598), (75, 316, 726, 331), (310, 309, 324, 325), (303, 502, 566, 503, 318), (311, 310, 325, 326), (304, 303, 318, 319), (312, 311, 326, 327), (305, 304, 319, 320), (313, 312, 327, 328), (306, 305, 320, 321), (314, 313, 328, 329), (307, 306, 321, 322), (315, 314, 329, 330), (327, 326, 341, 342), (320, 319, 334, 335), (328, 327, 342, 343), (321, 320, 335, 336), (329, 328, 343, 344), (322, 321, 336, 337), (330, 329, 344, 345), (323, 322, 337, 338), (535, 330, 345, 536, 695), (324, 323, 338, 339), (317, 271, 332, 599), (75, 331, 727, 346), (325, 324, 339, 340), (318, 503, 567, 504, 333), (326, 325, 340, 341), (319, 318, 333, 334), (536, 345, 360, 537, 696), (339, 338, 353, 354), (332, 271, 347, 600), (75, 346, 728, 361), (340, 339, 354, 355), (333, 504, 568, 505, 348), (341, 340, 355, 356), (334, 333, 348, 349), (342, 341, 356, 357), (335, 334, 349, 350), (343, 342, 357, 358), (336, 335, 350, 351), (344, 343, 358, 359), (337, 336, 351, 352), (345, 344, 359, 360), (338, 337, 352, 353), (358, 357, 372, 373), (351, 350, 365, 366), (359, 358, 373, 374), (352, 351, 366, 367), (360, 359, 374, 375), (353, 352, 367, 368), (537, 360, 375, 538, 697), (354, 353, 368, 369), (347, 271, 362, 601), (75, 361, 729, 376), (355, 354, 369, 370), (348, 505, 569, 506, 363), (356, 355, 370, 371), (349, 348, 363, 364), (357, 356, 371, 372), (350, 349, 364, 365), (362, 271, 377, 602), (75, 376, 730, 391), (370, 369, 384, 385), (363, 506, 570, 507, 378), (371, 370, 385, 386), (364, 363, 378, 379), (372, 371, 386, 387), (365, 364, 379, 380), (373, 372, 387, 388), (366, 365, 380, 381), (374, 373, 388, 389), (367, 366, 381, 382), (375, 374, 389, 390), (368, 367, 382, 383), (538, 375, 390, 539, 698), (369, 368, 383, 384), (381, 380, 395, 396), (389, 388, 403, 404), (382, 381, 396, 397), (390, 389, 404, 405), (383, 382, 397, 398), (539, 390, 405, 540, 699), (384, 383, 398, 399), (377, 271, 392, 603), (75, 391, 731, 406), (385, 384, 399, 400), (378, 507, 571, 508, 393), (386, 385, 400, 401), (379, 378, 393, 394), (387, 386, 401, 402), (380, 379, 394, 395), (388, 387, 402, 403), (400, 399, 414, 415), (393, 508, 572, 509, 408), (401, 400, 415, 416), (394, 393, 408, 409), (402, 401, 416, 417), (395, 394, 409, 410), (403, 402, 417, 418), (396, 395, 410, 411), (404, 403, 418, 419), (397, 396, 411, 412), (405, 404, 419, 420), (398, 397, 412, 413), (540, 405, 420, 541, 700), (399, 398, 413, 414), (392, 271, 407, 604), (75, 406, 732, 421), (419, 418, 433, 434), (412, 411, 426, 427), (420, 419, 434, 435), (413, 412, 427, 428), (541, 420, 435, 542, 701), (414, 413, 428, 429), (407, 271, 422, 605), (75, 421, 733, 436), (415, 414, 429, 430), (408, 509, 573, 510, 423), (416, 415, 430, 431), (409, 408, 423, 424), (417, 416, 431, 432), (410, 409, 424, 425), (418, 417, 432, 433), (411, 410, 425, 426), (423, 510, 574, 511, 438), (431, 430, 445, 446), (424, 423, 438, 439), (432, 431, 446, 447), (425, 424, 439, 440), (433, 432, 447, 448), (426, 425, 440, 441), (434, 433, 448, 449), (427, 426, 441, 442), (435, 434, 449, 450), (428, 427, 442, 443), (542, 435, 450, 543, 702), (429, 428, 443, 444), (422, 271, 437, 606), (75, 436, 734, 451), (430, 429, 444, 445), (442, 441, 456, 457), (450, 449, 464, 465), (443, 442, 457, 458), (543, 450, 465, 544, 703), (444, 443, 458, 459), (437, 271, 452, 607), (75, 451, 735, 466), (445, 444, 459, 460), (438, 511, 575, 512, 453), (446, 445, 460, 461), (439, 438, 453, 454), (447, 446, 461, 462), (440, 439, 454, 455), (448, 447, 462, 463), (441, 440, 455, 456), (449, 448, 463, 464), (461, 460, 475, 476), (454, 453, 468, 469), (462, 461, 476, 477), (455, 454, 469, 470), (463, 462, 477, 478), (456, 455, 470, 471), (464, 463, 478, 479), (457, 456, 471, 472), (465, 464, 479, 480), (458, 457, 472, 473), (544, 465, 480, 545, 704), (459, 458, 473, 474), (452, 271, 467, 608), (75, 466, 736, 481), (460, 459, 474, 475), (453, 512, 576, 513, 468), (673, 611, 482, 546), (672, 612, 484, 547), (671, 613, 485, 548), (670, 614, 486, 549), (669, 615, 487, 550), (668, 616, 488, 551), (667, 617, 489, 552), (666, 618, 490, 553), (665, 619, 491, 554), (664, 620, 492, 555), (663, 621, 493, 556), (662, 622, 494, 557), (661, 623, 495, 558), (660, 624, 496, 559), (659, 625, 497, 560), (658, 626, 498, 561), (657, 627, 499, 562), (656, 628, 272, 563), (655, 629, 501, 564), (654, 630, 502, 565), (653, 631, 503, 566), (652, 632, 504, 567), (651, 633, 505, 568), (650, 634, 506, 569), (649, 635, 507, 570), (648, 636, 508, 571), (647, 637, 509, 572), (646, 638, 510, 573), (645, 639, 511, 574), (644, 640, 512, 575), (643, 641, 513, 576), (642, 610, 483, 577), (801, 739, 514, 674), (800, 738, 515, 675), (799, 740, 516, 676), (798, 741, 517, 677), (797, 742, 518, 678), (796, 743, 519, 679), (795, 744, 520, 680), (794, 745, 521, 681), (793, 746, 522, 682), (792, 747, 523, 683), (791, 748, 524, 684), (790, 749, 525, 685), (789, 750, 526, 686), (788, 751, 527, 687), (787, 752, 528, 688), (786, 753, 529, 689), (785, 754, 530, 690), (784, 755, 531, 691), (783, 756, 532, 692), (782, 757, 533, 693), (781, 758, 534, 694), (780, 759, 535, 695), (779, 760, 536, 696), (778, 761, 537, 697), (777, 762, 538, 698), (776, 763, 539, 699), (775, 764, 540, 700), (774, 765, 541, 701), (773, 766, 542, 702), (772, 767, 543, 703), (771, 768, 544, 704), (770, 769, 545, 705), (641, 642, 577, 513), (467, 609, 642, 641), (609, 0, 610, 642), (640, 643, 576, 512), (452, 608, 643, 640), (608, 467, 641, 643), (639, 644, 575, 511), (437, 607, 644, 639), (607, 452, 640, 644), (638, 645, 574, 510), (422, 606, 645, 638), (606, 437, 639, 645), (637, 646, 573, 509), (407, 605, 646, 637), (605, 422, 638, 646), (636, 647, 572, 508), (392, 604, 647, 636), (604, 407, 637, 647), (635, 648, 571, 507), (377, 603, 648, 635), (603, 392, 636, 648), (634, 649, 570, 506), (362, 602, 649, 634), (602, 377, 635, 649), (633, 650, 569, 505), (347, 601, 650, 633), (601, 362, 634, 650), (632, 651, 568, 504), (332, 600, 651, 632), (600, 347, 633, 651), (631, 652, 567, 503), (317, 599, 652, 631), (599, 332, 632, 652), (630, 653, 566, 502), (302, 598, 653, 630), (598, 317, 631, 653), (629, 654, 565, 501), (287, 597, 654, 629), (597, 302, 630, 654), (628, 655, 564, 272), (500, 596, 655, 628), (596, 287, 629, 655), (627, 656, 563, 499), (256, 595, 656, 627), (595, 500, 628, 656), (626, 657, 562, 498), (241, 594, 657, 626), (594, 256, 627, 657), (625, 658, 561, 497), (226, 593, 658, 625), (593, 241, 626, 658), (624, 659, 560, 496), (211, 592, 659, 624), (592, 226, 625, 659), (623, 660, 559, 495), (196, 591, 660, 623), (591, 211, 624, 660), (622, 661, 558, 494), (181, 590, 661, 622), (590, 196, 623, 661), (621, 662, 557, 493), (166, 589, 662, 621), (589, 181, 622, 662), (620, 663, 556, 492), (151, 588, 663, 620), (588, 166, 621, 663), (619, 664, 555, 491), (136, 587, 664, 619), (587, 151, 620, 664), (618, 665, 554, 490), (121, 586, 665, 618), (586, 136, 619, 665), (617, 666, 553, 489), (106, 585, 666, 617), (585, 121, 618, 666), (616, 667, 552, 488), (91, 584, 667, 616), (584, 106, 617, 667), (615, 668, 551, 487), (76, 583, 668, 615), (583, 91, 616, 668), (614, 669, 550, 486), (60, 582, 669, 614), (582, 76, 615, 669), (613, 670, 549, 485), (45, 581, 670, 613), (581, 60, 614, 670), (612, 671, 548, 484), (30, 580, 671, 612), (580, 45, 613, 671), (611, 672, 547, 482), (15, 579, 672, 611), (579, 30, 612, 672), (610, 673, 546, 483), (0, 578, 673, 610), (578, 15, 611, 673), (739, 770, 705, 514), (14, 737, 770, 739), (737, 481, 769, 770), (769, 771, 704, 545), (481, 736, 771, 769), (736, 466, 768, 771), (768, 772, 703, 544), (466, 735, 772, 768), (735, 451, 767, 772), (767, 773, 702, 543), (451, 734, 773, 767), (734, 436, 766, 773), (766, 774, 701, 542), (436, 733, 774, 766), (733, 421, 765, 774), (765, 775, 700, 541), (421, 732, 775, 765), (732, 406, 764, 775), (764, 776, 699, 540), (406, 731, 776, 764), (731, 391, 763, 776), (763, 777, 698, 539), (391, 730, 777, 763), (730, 376, 762, 777), (762, 778, 697, 538), (376, 729, 778, 762), (729, 361, 761, 778), (761, 779, 696, 537), (361, 728, 779, 761), (728, 346, 760, 779), (760, 780, 695, 536), (346, 727, 780, 760), (727, 331, 759, 780), (759, 781, 694, 535), (331, 726, 781, 759), (726, 316, 758, 781), (758, 782, 693, 534), (316, 725, 782, 758), (725, 301, 757, 782), (757, 783, 692, 533), (301, 724, 783, 757), (724, 286, 756, 783), (756, 784, 691, 532), (286, 723, 784, 756), (723, 270, 755, 784), (755, 785, 690, 531), (270, 722, 785, 755), (722, 255, 754, 785), (754, 786, 689, 530), (255, 721, 786, 754), (721, 240, 753, 786), (753, 787, 688, 529), (240, 720, 787, 753), (720, 225, 752, 787), (752, 788, 687, 528), (225, 719, 788, 752), (719, 210, 751, 788), (751, 789, 686, 527), (210, 718, 789, 751), (718, 195, 750, 789), (750, 790, 685, 526), (195, 717, 790, 750), (717, 180, 749, 790), (749, 791, 684, 525), (180, 716, 791, 749), (716, 165, 748, 791), (748, 792, 683, 524), (165, 715, 792, 748), (715, 150, 747, 792), (747, 793, 682, 523), (150, 714, 793, 747), (714, 135, 746, 793), (746, 794, 681, 522), (135, 713, 794, 746), (713, 120, 745, 794), (745, 795, 680, 521), (120, 712, 795, 745), (712, 105, 744, 795), (744, 796, 679, 520), (105, 711, 796, 744), (711, 90, 743, 796), (743, 797, 678, 519), (90, 710, 797, 743), (710, 74, 742, 797), (742, 798, 677, 518), (74, 709, 798, 742), (709, 59, 741, 798), (741, 799, 676, 517), (59, 708, 799, 741), (708, 44, 740, 799), (740, 800, 675, 516), (44, 707, 800, 740), (707, 29, 738, 800), (738, 801, 674, 515), (29, 706, 801, 738), (706, 14, 739, 801)])
_uv = me_sphere.uv_layers.new(name='UVMap')
_uv.uv.foreach_set('vector', [1.0, 0.375, 1.0, 0.4375, 0.9688, 0.4375, 0.9688, 0.375, 1.0, 0.8125, 1.0, 0.875, 0.9687, 0.875, 0.9687, 0.8125, 1.0, 0.3125, 1.0, 0.375, 0.9688, 0.375, 0.9688, 0.3125, 1.0, 0.75, 1.0, 0.8125, 0.9687, 0.8125, 0.9687, 0.75, 1.0, 0.25, 1.0, 0.3125, 0.9688, 0.3125, 0.9688, 0.25, 1.0, 0.6875, 1.0, 0.75, 0.9687, 0.75, 0.9688, 0.6875, 1.0, 0.1875, 1.0, 0.25, 0.9688, 0.25, 0.9688, 0.1875, 1.0, 0.625, 1.0, 0.6875, 0.9688, 0.6875, 0.9688, 0.625, 1.0, 0.125, 1.0, 0.1875, 0.9688, 0.1875, 0.9688, 0.125, 1.0, 0.5625, 1.0, 0.625, 0.9688, 0.625, 0.9688, 0.5625, 1.0, 0.0625, 1.0, 0.125, 0.9688, 0.125, 0.9688, 0.0625, 0.9844, 0.0625, 1.0, 0.5, 1.0, 0.5625, 0.9688, 0.5625, 0.9688, 0.5, 1.0, 0.9935, 1.471, 1.0, 0.9687, 0.9935, 0.9844, 0.9935, 1.467, 0.0, 1.0, 0.004667, 0.9844, 0.004667, 0.9687, 0.004667, 1.0, 0.4375, 1.0, 0.5, 0.9688, 0.5, 0.9688, 0.4375, 1.0, 0.875, 1.0, 0.9375, 0.9844, 0.9375, 0.9687, 0.9375, 0.9687, 0.875, 0.9687, 0.9935, 0.4709, 1.0, 0.9375, 0.9935, 0.9531, 0.9935, 1.467, 0.0, 0.9687, 0.004667, 0.9531, 0.004667, 0.9375, 0.004667, 0.9688, 0.4375, 0.9688, 0.5, 0.9375, 0.5, 0.9375, 0.4375, 0.9687, 0.875, 0.9687, 0.9375, 0.9531, 0.9375, 0.9375, 0.9375, 0.9375, 0.875, 0.9688, 0.375, 0.9688, 0.4375, 0.9375, 0.4375, 0.9375, 0.375, 0.9687, 0.8125, 0.9687, 0.875, 0.9375, 0.875, 0.9375, 0.8125, 0.9688, 0.3125, 0.9688, 0.375, 0.9375, 0.375, 0.9375, 0.3125, 0.9687, 0.75, 0.9687, 0.8125, 0.9375, 0.8125, 0.9375, 0.75, 0.9688, 0.25, 0.9688, 0.3125, 0.9375, 0.3125, 0.9375, 0.25, 0.9688, 0.6875, 0.9687, 0.75, 0.9375, 0.75, 0.9375, 0.6875, 0.9688, 0.1875, 0.9688, 0.25, 0.9375, 0.25, 0.9375, 0.1875, 0.9688, 0.625, 0.9688, 0.6875, 0.9375, 0.6875, 0.9375, 0.625, 0.9688, 0.125, 0.9688, 0.1875, 0.9375, 0.1875, 0.9375, 0.125, 0.9688, 0.5625, 0.9688, 0.625, 0.9375, 0.625, 0.9375, 0.5625, 0.9688, 0.0625, 0.9688, 0.125, 0.9375, 0.125, 0.9375, 0.0625, 0.9531, 0.0625, 0.9688, 0.5, 0.9688, 0.5625, 0.9375, 0.5625, 0.9375, 0.5, 0.9375, 0.6875, 0.9375, 0.75, 0.9062, 0.75, 0.9062, 0.6875, 0.9375, 0.1875, 0.9375, 0.25, 0.9062, 0.25, 0.9062, 0.1875, 0.9375, 0.625, 0.9375, 0.6875, 0.9062, 0.6875, 0.9062, 0.625, 0.9375, 0.125, 0.9375, 0.1875, 0.9062, 0.1875, 0.9062, 0.125, 0.9375, 0.5625, 0.9375, 0.625, 0.9062, 0.625, 0.9062, 0.5625, 0.9375, 0.0625, 0.9375, 0.125, 0.9062, 0.125, 0.9062, 0.0625, 0.9219, 0.0625, 0.9375, 0.5, 0.9375, 0.5625, 0.9062, 0.5625, 0.9062, 0.5, 0.9375, 0.9935, 0.4709, 1.0, 0.9062, 0.9935, 0.9219, 0.9935, 0.4671, 0.0, 0.9375, 0.004667, 0.9219, 0.004667, 0.9062, 0.004667, 0.9375, 0.4375, 0.9375, 0.5, 0.9062, 0.5, 0.9062, 0.4375, 0.9375, 0.875, 0.9375, 0.9375, 0.9219, 0.9375, 0.9062, 0.9375, 0.9062, 0.875, 0.9375, 0.375, 0.9375, 0.4375, 0.9062, 0.4375, 0.9062, 0.375, 0.9375, 0.8125, 0.9375, 0.875, 0.9062, 0.875, 0.9062, 0.8125, 0.9375, 0.3125, 0.9375, 0.375, 0.9062, 0.375, 0.9062, 0.3125, 0.9375, 0.75, 0.9375, 0.8125, 0.9062, 0.8125, 0.9062, 0.75, 0.9375, 0.25, 0.9375, 0.3125, 0.9062, 0.3125, 0.9062, 0.25, 0.9062, 0.4375, 0.9062, 0.5, 0.875, 0.5, 0.875, 0.4375, 0.9062, 0.875, 0.9062, 0.9375, 0.8906, 0.9375, 0.875, 0.9375, 0.875, 0.875, 0.9062, 0.375, 0.9062, 0.4375, 0.875, 0.4375, 0.875, 0.375, 0.9062, 0.8125, 0.9062, 0.875, 0.875, 0.875, 0.875, 0.8125, 0.9062, 0.3125, 0.9062, 0.375, 0.875, 0.375, 0.875, 0.3125, 0.9062, 0.75, 0.9062, 0.8125, 0.875, 0.8125, 0.875, 0.75, 0.9062, 0.25, 0.9062, 0.3125, 0.875, 0.3125, 0.875, 0.25, 0.9062, 0.6875, 0.9062, 0.75, 0.875, 0.75, 0.875, 0.6875, 0.9062, 0.1875, 0.9062, 0.25, 0.875, 0.25, 0.875, 0.1875, 0.9062, 0.625, 0.9062, 0.6875, 0.875, 0.6875, 0.875, 0.625, 0.9062, 0.125, 0.9062, 0.1875, 0.875, 0.1875, 0.875, 0.125, 0.9062, 0.5625, 0.9062, 0.625, 0.875, 0.625, 0.875, 0.5625, 0.9062, 0.0625, 0.9062, 0.125, 0.875, 0.125, 0.875, 0.0625, 0.8906, 0.0625, 0.9062, 0.5, 0.9062, 0.5625, 0.875, 0.5625, 0.875, 0.5, 0.9062, 0.9935, 0.4709, 1.0, 0.875, 0.9935, 0.8906, 0.9935, 0.4671, 0.0, 0.9062, 0.004667, 0.8906, 0.004667, 0.875, 0.004667, 0.875, 0.1875, 0.875, 0.25, 0.8437, 0.25, 0.8437, 0.1875, 0.875, 0.625, 0.875, 0.6875, 0.8437, 0.6875, 0.8438, 0.625, 0.875, 0.125, 0.875, 0.1875, 0.8437, 0.1875, 0.8437, 0.125, 0.875, 0.5625, 0.875, 0.625, 0.8438, 0.625, 0.8437, 0.5625, 0.875, 0.0625, 0.875, 0.125, 0.8437, 0.125, 0.8437, 0.0625, 0.8594, 0.0625, 0.875, 0.5, 0.875, 0.5625, 0.8437, 0.5625, 0.8437, 0.5, 0.875, 0.9935, 0.4709, 1.0, 0.8437, 0.9935, 0.8594, 0.9935, 0.4671, 0.0, 0.875, 0.004667, 0.8594, 0.004667, 0.8437, 0.004667, 0.875, 0.4375, 0.875, 0.5, 0.8437, 0.5, 0.8437, 0.4375, 0.875, 0.875, 0.875, 0.9375, 0.8594, 0.9375, 0.8437, 0.9375, 0.8437, 0.875, 0.875, 0.375, 0.875, 0.4375, 0.8437, 0.4375, 0.8438, 0.375, 0.875, 0.8125, 0.875, 0.875, 0.8437, 0.875, 0.8437, 0.8125, 0.875, 0.3125, 0.875, 0.375, 0.8438, 0.375, 0.8437, 0.3125, 0.875, 0.75, 0.875, 0.8125, 0.8437, 0.8125, 0.8437, 0.75, 0.875, 0.25, 0.875, 0.3125, 0.8437, 0.3125, 0.8437, 0.25, 0.875, 0.6875, 0.875, 0.75, 0.8437, 0.75, 0.8437, 0.6875, 0.8438, 0.375, 0.8437, 0.4375, 0.8125, 0.4375, 0.8125, 0.375, 0.8437, 0.8125, 0.8437, 0.875, 0.8125, 0.875, 0.8125, 0.8125, 0.8437, 0.3125, 0.8438, 0.375, 0.8125, 0.375, 0.8125, 0.3125, 0.8437, 0.75, 0.8437, 0.8125, 0.8125, 0.8125, 0.8125, 0.75, 0.8437, 0.25, 0.8437, 0.3125, 0.8125, 0.3125, 0.8125, 0.25, 0.8437, 0.6875, 0.8437, 0.75, 0.8125, 0.75, 0.8125, 0.6875, 0.8437, 0.1875, 0.8437, 0.25, 0.8125, 0.25, 0.8125, 0.1875, 0.8438, 0.625, 0.8437, 0.6875, 0.8125, 0.6875, 0.8125, 0.625, 0.8437, 0.125, 0.8437, 0.1875, 0.8125, 0.1875, 0.8125, 0.125, 0.8437, 0.5625, 0.8438, 0.625, 0.8125, 0.625, 0.8125, 0.5625, 0.8437, 0.0625, 0.8437, 0.125, 0.8125, 0.125, 0.8125, 0.0625, 0.8281, 0.0625, 0.8437, 0.5, 0.8437, 0.5625, 0.8125, 0.5625, 0.8125, 0.5, 0.8437, 0.9935, 0.4709, 1.0, 0.8125, 0.9935, 0.8281, 0.9935, 0.4671, 0.0, 0.8437, 0.004667, 0.8281, 0.004667, 0.8125, 0.004667, 0.8437, 0.4375, 0.8437, 0.5, 0.8125, 0.5, 0.8125, 0.4375, 0.8437, 0.875, 0.8437, 0.9375, 0.8281, 0.9375, 0.8125, 0.9375, 0.8125, 0.875, 0.8125, 0.125, 0.8125, 0.1875, 0.7812, 0.1875, 0.7812, 0.125, 0.8125, 0.5625, 0.8125, 0.625, 0.7812, 0.625, 0.7812, 0.5625, 0.8125, 0.0625, 0.8125, 0.125, 0.7812, 0.125, 0.7812, 0.0625, 0.7969, 0.0625, 0.8125, 0.5, 0.8125, 0.5625, 0.7812, 0.5625, 0.7812, 0.5, 0.8125, 0.9935, 0.4709, 1.0, 0.7812, 0.9935, 0.7969, 0.9935, 0.4671, 0.0, 0.8125, 0.004667, 0.7969, 0.004667, 0.7812, 0.004667, 0.8125, 0.4375, 0.8125, 0.5, 0.7812, 0.5, 0.7812, 0.4375, 0.8125, 0.875, 0.8125, 0.9375, 0.7969, 0.9375, 0.7812, 0.9375, 0.7812, 0.875, 0.8125, 0.375, 0.8125, 0.4375, 0.7812, 0.4375, 0.7812, 0.375, 0.8125, 0.8125, 0.8125, 0.875, 0.7812, 0.875, 0.7812, 0.8125, 0.8125, 0.3125, 0.8125, 0.375, 0.7812, 0.375, 0.7812, 0.3125, 0.8125, 0.75, 0.8125, 0.8125, 0.7812, 0.8125, 0.7812, 0.75, 0.8125, 0.25, 0.8125, 0.3125, 0.7812, 0.3125, 0.7812, 0.25, 0.8125, 0.6875, 0.8125, 0.75, 0.7812, 0.75, 0.7812, 0.6875, 0.8125, 0.1875, 0.8125, 0.25, 0.7812, 0.25, 0.7812, 0.1875, 0.8125, 0.625, 0.8125, 0.6875, 0.7812, 0.6875, 0.7812, 0.625, 0.7812, 0.8125, 0.7812, 0.875, 0.75, 0.875, 0.75, 0.8125, 0.7812, 0.3125, 0.7812, 0.375, 0.75, 0.375, 0.75, 0.3125, 0.7812, 0.75, 0.7812, 0.8125, 0.75, 0.8125, 0.75, 0.75, 0.7812, 0.25, 0.7812, 0.3125, 0.75, 0.3125, 0.75, 0.25, 0.7812, 0.6875, 0.7812, 0.75, 0.75, 0.75, 0.75, 0.6875, 0.7812, 0.1875, 0.7812, 0.25, 0.75, 0.25, 0.75, 0.1875, 0.7812, 0.625, 0.7812, 0.6875, 0.75, 0.6875, 0.75, 0.625, 0.7812, 0.125, 0.7812, 0.1875, 0.75, 0.1875, 0.75, 0.125, 0.7812, 0.5625, 0.7812, 0.625, 0.75, 0.625, 0.75, 0.5625, 0.7812, 0.0625, 0.7812, 0.125, 0.75, 0.125, 0.75, 0.0625, 0.7656, 0.0625, 0.7812, 0.5, 0.7812, 0.5625, 0.75, 0.5625, 0.75, 0.5, 0.7812, 0.9935, 0.4709, 1.0, 0.75, 0.9935, 0.7656, 0.9935, 0.4671, 0.0, 0.7812, 0.004667, 0.7656, 0.004667, 0.75, 0.004667, 0.7812, 0.4375, 0.7812, 0.5, 0.75, 0.5, 0.75, 0.4375, 0.7812, 0.875, 0.7812, 0.9375, 0.7656, 0.9375, 0.75, 0.9375, 0.75, 0.875, 0.7812, 0.375, 0.7812, 0.4375, 0.75, 0.4375, 0.75, 0.375, 0.75, 0.5625, 0.75, 0.625, 0.7187, 0.625, 0.7187, 0.5625, 0.75, 0.0625, 0.75, 0.125, 0.7187, 0.125, 0.7187, 0.0625, 0.7344, 0.0625, 0.75, 0.5, 0.75, 0.5625, 0.7187, 0.5625, 0.7187, 0.5, 0.75, 0.9935, 0.4709, 1.0, 0.7187, 0.9935, 0.7344, 0.9935, 0.4671, 0.0, 0.75, 0.004667, 0.7344, 0.004667, 0.7187, 0.004667, 0.75, 0.4375, 0.75, 0.5, 0.7187, 0.5, 0.7187, 0.4375, 0.75, 0.875, 0.75, 0.9375, 0.7344, 0.9375, 0.7187, 0.9375, 0.7187, 0.875, 0.75, 0.375, 0.75, 0.4375, 0.7187, 0.4375, 0.7187, 0.375, 0.75, 0.8125, 0.75, 0.875, 0.7187, 0.875, 0.7187, 0.8125, 0.75, 0.3125, 0.75, 0.375, 0.7187, 0.375, 0.7187, 0.3125, 0.75, 0.75, 0.75, 0.8125, 0.7187, 0.8125, 0.7187, 0.75, 0.75, 0.25, 0.75, 0.3125, 0.7187, 0.3125, 0.7187, 0.25, 0.75, 0.6875, 0.75, 0.75, 0.7187, 0.75, 0.7187, 0.6875, 0.75, 0.1875, 0.75, 0.25, 0.7187, 0.25, 0.7187, 0.1875, 0.75, 0.625, 0.75, 0.6875, 0.7187, 0.6875, 0.7187, 0.625, 0.75, 0.125, 0.75, 0.1875, 0.7187, 0.1875, 0.7187, 0.125, 0.7187, 0.3125, 0.7187, 0.375, 0.6875, 0.375, 0.6875, 0.3125, 0.7187, 0.75, 0.7187, 0.8125, 0.6875, 0.8125, 0.6875, 0.75, 0.7187, 0.25, 0.7187, 0.3125, 0.6875, 0.3125, 0.6875, 0.25, 0.7187, 0.6875, 0.7187, 0.75, 0.6875, 0.75, 0.6875, 0.6875, 0.7187, 0.1875, 0.7187, 0.25, 0.6875, 0.25, 0.6875, 0.1875, 0.7187, 0.625, 0.7187, 0.6875, 0.6875, 0.6875, 0.6875, 0.625, 0.7187, 0.125, 0.7187, 0.1875, 0.6875, 0.1875, 0.6875, 0.125, 0.7187, 0.5625, 0.7187, 0.625, 0.6875, 0.625, 0.6875, 0.5625, 0.7187, 0.0625, 0.7187, 0.125, 0.6875, 0.125, 0.6875, 0.0625, 0.7031, 0.0625, 0.7187, 0.5, 0.7187, 0.5625, 0.6875, 0.5625, 0.6875, 0.5, 0.7187, 0.9935, 0.4709, 1.0, 0.6875, 0.9935, 0.7031, 0.9935, 0.4671, 0.0, 0.7187, 0.004667, 0.7031, 0.004667, 0.6875, 0.004667, 0.7187, 0.4375, 0.7187, 0.5, 0.6875, 0.5, 0.6875, 0.4375, 0.7187, 0.875, 0.7187, 0.9375, 0.7031, 0.9375, 0.6875, 0.9375, 0.6875, 0.875, 0.7187, 0.375, 0.7187, 0.4375, 0.6875, 0.4375, 0.6875, 0.375, 0.7187, 0.8125, 0.7187, 0.875, 0.6875, 0.875, 0.6875, 0.8125, 0.6875, 0.0625, 0.6875, 0.125, 0.6562, 0.125, 0.6562, 0.0625, 0.6719, 0.0625, 0.6875, 0.5, 0.6875, 0.5625, 0.6562, 0.5625, 0.6562, 0.5, 0.6875, 0.9935, 0.4709, 1.0, 0.6562, 0.9935, 0.6719, 0.9935, 0.4671, 0.0, 0.6875, 0.004667, 0.6719, 0.004667, 0.6562, 0.004667, 0.6875, 0.4375, 0.6875, 0.5, 0.6562, 0.5, 0.6562, 0.4375, 0.6875, 0.875, 0.6875, 0.9375, 0.6719, 0.9375, 0.6562, 0.9375, 0.6562, 0.875, 0.6875, 0.375, 0.6875, 0.4375, 0.6562, 0.4375, 0.6562, 0.375, 0.6875, 0.8125, 0.6875, 0.875, 0.6562, 0.875, 0.6562, 0.8125, 0.6875, 0.3125, 0.6875, 0.375, 0.6562, 0.375, 0.6562, 0.3125, 0.6875, 0.75, 0.6875, 0.8125, 0.6562, 0.8125, 0.6562, 0.75, 0.6875, 0.25, 0.6875, 0.3125, 0.6562, 0.3125, 0.6562, 0.25, 0.6875, 0.6875, 0.6875, 0.75, 0.6562, 0.75, 0.6562, 0.6875, 0.6875, 0.1875, 0.6875, 0.25, 0.6562, 0.25, 0.6562, 0.1875, 0.6875, 0.625, 0.6875, 0.6875, 0.6562, 0.6875, 0.6562, 0.625, 0.6875, 0.125, 0.6875, 0.1875, 0.6562, 0.1875, 0.6562, 0.125, 0.6875, 0.5625, 0.6875, 0.625, 0.6562, 0.625, 0.6562, 0.5625, 0.6562, 0.75, 0.6562, 0.8125, 0.625, 0.8125, 0.625, 0.75, 0.6562, 0.25, 0.6562, 0.3125, 0.625, 0.3125, 0.625, 0.25, 0.6562, 0.6875, 0.6562, 0.75, 0.625, 0.75, 0.625, 0.6875, 0.6562, 0.1875, 0.6562, 0.25, 0.625, 0.25, 0.625, 0.1875, 0.6562, 0.625, 0.6562, 0.6875, 0.625, 0.6875, 0.625, 0.625, 0.6562, 0.125, 0.6562, 0.1875, 0.625, 0.1875, 0.625, 0.125, 0.6562, 0.5625, 0.6562, 0.625, 0.625, 0.625, 0.625, 0.5625, 0.6562, 0.0625, 0.6562, 0.125, 0.625, 0.125, 0.625, 0.0625, 0.6406, 0.0625, 0.6562, 0.5, 0.6562, 0.5625, 0.625, 0.5625, 0.625, 0.5, 0.6562, 0.9935, 0.4709, 1.0, 0.625, 0.9935, 0.6406, 0.9935, 0.4671, 0.0, 0.6562, 0.004667, 0.6406, 0.004667, 0.625, 0.004667, 0.6562, 0.4375, 0.6562, 0.5, 0.625, 0.5, 0.625, 0.4375, 0.6562, 0.875, 0.6562, 0.9375, 0.6406, 0.9375, 0.625, 0.9375, 0.625, 0.875, 0.6562, 0.375, 0.6562, 0.4375, 0.625, 0.4375, 0.625, 0.375, 0.6562, 0.8125, 0.6562, 0.875, 0.625, 0.875, 0.625, 0.8125, 0.6562, 0.3125, 0.6562, 0.375, 0.625, 0.375, 0.625, 0.3125, 0.625, 0.5, 0.625, 0.5625, 0.5937, 0.5625, 0.5937, 0.5, 0.625, 0.9935, 0.4709, 1.0, 0.5937, 0.9935, 0.6094, 0.9935, 0.4671, 0.0, 0.625, 0.004667, 0.6094, 0.004667, 0.5937, 0.004667, 0.625, 0.4375, 0.625, 0.5, 0.5937, 0.5, 0.5937, 0.4375, 0.625, 0.875, 0.625, 0.9375, 0.6094, 0.9375, 0.5937, 0.9375, 0.5938, 0.875, 0.625, 0.375, 0.625, 0.4375, 0.5937, 0.4375, 0.5937, 0.375, 0.625, 0.8125, 0.625, 0.875, 0.5938, 0.875, 0.5938, 0.8125, 0.625, 0.3125, 0.625, 0.375, 0.5937, 0.375, 0.5937, 0.3125, 0.625, 0.75, 0.625, 0.8125, 0.5938, 0.8125, 0.5938, 0.75, 0.625, 0.25, 0.625, 0.3125, 0.5937, 0.3125, 0.5937, 0.25, 0.625, 0.6875, 0.625, 0.75, 0.5938, 0.75, 0.5937, 0.6875, 0.625, 0.1875, 0.625, 0.25, 0.5937, 0.25, 0.5937, 0.1875, 0.625, 0.625, 0.625, 0.6875, 0.5937, 0.6875, 0.5938, 0.625, 0.625, 0.125, 0.625, 0.1875, 0.5937, 0.1875, 0.5937, 0.125, 0.625, 0.5625, 0.625, 0.625, 0.5938, 0.625, 0.5937, 0.5625, 0.625, 0.0625, 0.625, 0.125, 0.5937, 0.125, 0.5937, 0.0625, 0.6094, 0.0625, 0.5937, 0.25, 0.5937, 0.3125, 0.5625, 0.3125, 0.5625, 0.25, 0.5937, 0.6875, 0.5938, 0.75, 0.5625, 0.75, 0.5625, 0.6875, 0.5937, 0.1875, 0.5937, 0.25, 0.5625, 0.25, 0.5625, 0.1875, 0.5938, 0.625, 0.5937, 0.6875, 0.5625, 0.6875, 0.5625, 0.625, 0.5937, 0.125, 0.5937, 0.1875, 0.5625, 0.1875, 0.5625, 0.125, 0.5937, 0.5625, 0.5938, 0.625, 0.5625, 0.625, 0.5625, 0.5625, 0.5937, 0.0625, 0.5937, 0.125, 0.5625, 0.125, 0.5625, 0.0625, 0.5781, 0.0625, 0.5937, 0.5, 0.5937, 0.5625, 0.5625, 0.5625, 0.5625, 0.5, 0.5937, 0.9935, 0.4709, 1.0, 0.5625, 0.9935, 0.5781, 0.9935, 0.4671, 0.0, 0.5937, 0.004667, 0.5781, 0.004667, 0.5625, 0.004667, 0.5937, 0.4375, 0.5937, 0.5, 0.5625, 0.5, 0.5625, 0.4375, 0.5938, 0.875, 0.5937, 0.9375, 0.5781, 0.9375, 0.5625, 0.9375, 0.5625, 0.875, 0.5937, 0.375, 0.5937, 0.4375, 0.5625, 0.4375, 0.5625, 0.375, 0.5938, 0.8125, 0.5938, 0.875, 0.5625, 0.875, 0.5625, 0.8125, 0.5937, 0.3125, 0.5937, 0.375, 0.5625, 0.375, 0.5625, 0.3125, 0.5938, 0.75, 0.5938, 0.8125, 0.5625, 0.8125, 0.5625, 0.75, 0.4671, 0.0, 0.5625, 0.004667, 0.5469, 0.004667, 0.5312, 0.004667, 0.5625, 0.4375, 0.5625, 0.5, 0.5312, 0.5, 0.5312, 0.4375, 0.5625, 0.875, 0.5625, 0.9375, 0.5469, 0.9375, 0.5312, 0.9375, 0.5312, 0.875, 0.5625, 0.375, 0.5625, 0.4375, 0.5312, 0.4375, 0.5312, 0.375, 0.5625, 0.8125, 0.5625, 0.875, 0.5312, 0.875, 0.5312, 0.8125, 0.5625, 0.3125, 0.5625, 0.375, 0.5312, 0.375, 0.5312, 0.3125, 0.5625, 0.75, 0.5625, 0.8125, 0.5312, 0.8125, 0.5312, 0.75, 0.5625, 0.25, 0.5625, 0.3125, 0.5312, 0.3125, 0.5312, 0.25, 0.5625, 0.6875, 0.5625, 0.75, 0.5312, 0.75, 0.5312, 0.6875, 0.5625, 0.1875, 0.5625, 0.25, 0.5312, 0.25, 0.5312, 0.1875, 0.5625, 0.625, 0.5625, 0.6875, 0.5312, 0.6875, 0.5312, 0.625, 0.5625, 0.125, 0.5625, 0.1875, 0.5312, 0.1875, 0.5312, 0.125, 0.5625, 0.5625, 0.5625, 0.625, 0.5312, 0.625, 0.5312, 0.5625, 0.5625, 0.0625, 0.5625, 0.125, 0.5312, 0.125, 0.5312, 0.0625, 0.5469, 0.0625, 0.5625, 0.5, 0.5625, 0.5625, 0.5312, 0.5625, 0.5312, 0.5, 0.5625, 0.9935, 0.4709, 1.0, 0.5313, 0.9935, 0.5469, 0.9935, 0.5312, 0.1875, 0.5312, 0.25, 0.5, 0.25, 0.5, 0.1875, 0.5312, 0.625, 0.5312, 0.6875, 0.5, 0.6875, 0.5, 0.625, 0.5312, 0.125, 0.5312, 0.1875, 0.5, 0.1875, 0.5, 0.125, 0.5312, 0.5625, 0.5312, 0.625, 0.5, 0.625, 0.5, 0.5625, 0.5312, 0.0625, 0.5312, 0.125, 0.5, 0.125, 0.5, 0.0625, 0.5156, 0.0625, 0.5312, 0.5, 0.5312, 0.5625, 0.5, 0.5625, 0.5, 0.5, 0.5313, 0.9935, 0.4709, 1.0, 0.5, 0.9935, 0.5156, 0.9935, 0.4671, 0.0, 0.5312, 0.004667, 0.5156, 0.004667, 0.5, 0.004667, 0.5312, 0.4375, 0.5312, 0.5, 0.5, 0.5, 0.5, 0.4375, 0.5312, 0.875, 0.5312, 0.9375, 0.5156, 0.9375, 0.5, 0.9375, 0.5, 0.875, 0.5312, 0.375, 0.5312, 0.4375, 0.5, 0.4375, 0.5, 0.375, 0.5312, 0.8125, 0.5312, 0.875, 0.5, 0.875, 0.5, 0.8125, 0.5312, 0.3125, 0.5312, 0.375, 0.5, 0.375, 0.5, 0.3125, 0.5312, 0.75, 0.5312, 0.8125, 0.5, 0.8125, 0.5, 0.75, 0.5312, 0.25, 0.5312, 0.3125, 0.5, 0.3125, 0.5, 0.25, 0.5312, 0.6875, 0.5312, 0.75, 0.5, 0.75, 0.5, 0.6875, 0.5, 0.875, 0.5, 0.9375, 0.4844, 0.9375, 0.4688, 0.9375, 0.4688, 0.875, 0.5, 0.375, 0.5, 0.4375, 0.4688, 0.4375, 0.4688, 0.375, 0.5, 0.8125, 0.5, 0.875, 0.4688, 0.875, 0.4688, 0.8125, 0.5, 0.3125, 0.5, 0.375, 0.4688, 0.375, 0.4688, 0.3125, 0.5, 0.75, 0.5, 0.8125, 0.4688, 0.8125, 0.4688, 0.75, 0.5, 0.25, 0.5, 0.3125, 0.4688, 0.3125, 0.4688, 0.25, 0.5, 0.6875, 0.5, 0.75, 0.4688, 0.75, 0.4688, 0.6875, 0.5, 0.1875, 0.5, 0.25, 0.4688, 0.25, 0.4688, 0.1875, 0.5, 0.625, 0.5, 0.6875, 0.4688, 0.6875, 0.4688, 0.625, 0.5, 0.125, 0.5, 0.1875, 0.4688, 0.1875, 0.4688, 0.125, 0.5, 0.5625, 0.5, 0.625, 0.4688, 0.625, 0.4688, 0.5625, 0.5, 0.0625, 0.5, 0.125, 0.4688, 0.125, 0.4688, 0.0625, 0.4844, 0.0625, 0.5, 0.5, 0.5, 0.5625, 0.4688, 0.5625, 0.4688, 0.5, 0.5, 0.9935, 0.4709, 1.0, 0.4688, 0.9935, 0.4844, 0.9935, 0.4671, 0.0, 0.5, 0.004667, 0.4844, 0.004667, 0.4688, 0.004667, 0.5, 0.4375, 0.5, 0.5, 0.4688, 0.5, 0.4688, 0.4375, 0.4688, 0.625, 0.4688, 0.6875, 0.4375, 0.6875, 0.4375, 0.625, 0.4688, 0.125, 0.4688, 0.1875, 0.4375, 0.1875, 0.4375, 0.125, 0.4688, 0.5625, 0.4688, 0.625, 0.4375, 0.625, 0.4375, 0.5625, 0.4688, 0.0625, 0.4688, 0.125, 0.4375, 0.125, 0.4375, 0.0625, 0.4531, 0.0625, 0.4688, 0.5, 0.4688, 0.5625, 0.4375, 0.5625, 0.4375, 0.5, 0.4688, 0.9935, 0.4709, 1.0, 0.4375, 0.9935, 0.4531, 0.9935, 0.4671, 0.0, 0.4688, 0.004667, 0.4531, 0.004667, 0.4375, 0.004667, 0.4688, 0.4375, 0.4688, 0.5, 0.4375, 0.5, 0.4375, 0.4375, 0.4688, 0.875, 0.4688, 0.9375, 0.4531, 0.9375, 0.4375, 0.9375, 0.4375, 0.875, 0.4688, 0.375, 0.4688, 0.4375, 0.4375, 0.4375, 0.4375, 0.375, 0.4688, 0.8125, 0.4688, 0.875, 0.4375, 0.875, 0.4375, 0.8125, 0.4688, 0.3125, 0.4688, 0.375, 0.4375, 0.375, 0.4375, 0.3125, 0.4688, 0.75, 0.4688, 0.8125, 0.4375, 0.8125, 0.4375, 0.75, 0.4688, 0.25, 0.4688, 0.3125, 0.4375, 0.3125, 0.4375, 0.25, 0.4688, 0.6875, 0.4688, 0.75, 0.4375, 0.75, 0.4375, 0.6875, 0.4688, 0.1875, 0.4688, 0.25, 0.4375, 0.25, 0.4375, 0.1875, 0.4375, 0.375, 0.4375, 0.4375, 0.4063, 0.4375, 0.4063, 0.375, 0.4375, 0.8125, 0.4375, 0.875, 0.4063, 0.875, 0.4063, 0.8125, 0.4375, 0.3125, 0.4375, 0.375, 0.4063, 0.375, 0.4062, 0.3125, 0.4375, 0.75, 0.4375, 0.8125, 0.4063, 0.8125, 0.4063, 0.75, 0.4375, 0.25, 0.4375, 0.3125, 0.4062, 0.3125, 0.4063, 0.25, 0.4375, 0.6875, 0.4375, 0.75, 0.4063, 0.75, 0.4063, 0.6875, 0.4375, 0.1875, 0.4375, 0.25, 0.4063, 0.25, 0.4063, 0.1875, 0.4375, 0.625, 0.4375, 0.6875, 0.4063, 0.6875, 0.4063, 0.625, 0.4375, 0.125, 0.4375, 0.1875, 0.4063, 0.1875, 0.4063, 0.125, 0.4375, 0.5625, 0.4375, 0.625, 0.4063, 0.625, 0.4063, 0.5625, 0.4375, 0.0625, 0.4375, 0.125, 0.4063, 0.125, 0.4063, 0.0625, 0.4219, 0.0625, 0.4375, 0.5, 0.4375, 0.5625, 0.4063, 0.5625, 0.4062, 0.5, 0.4375, 0.9935, 0.4709, 1.0, 0.4063, 0.9935, 0.4219, 0.9935, 0.4671, 0.0, 0.4375, 0.004667, 0.4219, 0.004667, 0.4063, 0.004667, 0.4375, 0.4375, 0.4375, 0.5, 0.4062, 0.5, 0.4063, 0.4375, 0.4375, 0.875, 0.4375, 0.9375, 0.4219, 0.9375, 0.4063, 0.9375, 0.4063, 0.875, 0.4063, 0.125, 0.4063, 0.1875, 0.375, 0.1875, 0.375, 0.125, 0.4063, 0.5625, 0.4063, 0.625, 0.375, 0.625, 0.375, 0.5625, 0.4063, 0.0625, 0.4063, 0.125, 0.375, 0.125, 0.375, 0.0625, 0.3906, 0.0625, 0.4062, 0.5, 0.4063, 0.5625, 0.375, 0.5625, 0.375, 0.5, 0.4063, 0.9935, 0.4709, 1.0, 0.375, 0.9935, 0.3906, 0.9935, 0.4671, 0.0, 0.4063, 0.004667, 0.3906, 0.004667, 0.375, 0.004667, 0.4063, 0.4375, 0.4062, 0.5, 0.375, 0.5, 0.375, 0.4375, 0.4063, 0.875, 0.4063, 0.9375, 0.3906, 0.9375, 0.375, 0.9375, 0.375, 0.875, 0.4063, 0.375, 0.4063, 0.4375, 0.375, 0.4375, 0.375, 0.375, 0.4063, 0.8125, 0.4063, 0.875, 0.375, 0.875, 0.375, 0.8125, 0.4062, 0.3125, 0.4063, 0.375, 0.375, 0.375, 0.375, 0.3125, 0.4063, 0.75, 0.4063, 0.8125, 0.375, 0.8125, 0.375, 0.75, 0.4063, 0.25, 0.4062, 0.3125, 0.375, 0.3125, 0.375, 0.25, 0.4063, 0.6875, 0.4063, 0.75, 0.375, 0.75, 0.375, 0.6875, 0.4063, 0.1875, 0.4063, 0.25, 0.375, 0.25, 0.375, 0.1875, 0.4063, 0.625, 0.4063, 0.6875, 0.375, 0.6875, 0.375, 0.625, 0.375, 0.8125, 0.375, 0.875, 0.3438, 0.875, 0.3438, 0.8125, 0.375, 0.3125, 0.375, 0.375, 0.3438, 0.375, 0.3438, 0.3125, 0.375, 0.75, 0.375, 0.8125, 0.3438, 0.8125, 0.3438, 0.75, 0.375, 0.25, 0.375, 0.3125, 0.3438, 0.3125, 0.3438, 0.25, 0.375, 0.6875, 0.375, 0.75, 0.3438, 0.75, 0.3438, 0.6875, 0.375, 0.1875, 0.375, 0.25, 0.3438, 0.25, 0.3438, 0.1875, 0.375, 0.625, 0.375, 0.6875, 0.3438, 0.6875, 0.3438, 0.625, 0.375, 0.125, 0.375, 0.1875, 0.3438, 0.1875, 0.3438, 0.125, 0.375, 0.5625, 0.375, 0.625, 0.3438, 0.625, 0.3438, 0.5625, 0.375, 0.0625, 0.375, 0.125, 0.3438, 0.125, 0.3438, 0.0625, 0.3594, 0.0625, 0.375, 0.5, 0.375, 0.5625, 0.3438, 0.5625, 0.3438, 0.5, 0.375, 0.9935, 0.4709, 1.0, 0.3438, 0.9935, 0.3594, 0.9935, 0.4671, 0.0, 0.375, 0.004667, 0.3594, 0.004667, 0.3438, 0.004667, 0.375, 0.4375, 0.375, 0.5, 0.3438, 0.5, 0.3438, 0.4375, 0.375, 0.875, 0.375, 0.9375, 0.3594, 0.9375, 0.3438, 0.9375, 0.3438, 0.875, 0.375, 0.375, 0.375, 0.4375, 0.3438, 0.4375, 0.3438, 0.375, 0.3438, 0.5625, 0.3438, 0.625, 0.3125, 0.625, 0.3125, 0.5625, 0.3438, 0.0625, 0.3438, 0.125, 0.3125, 0.125, 0.3125, 0.0625, 0.3281, 0.0625, 0.3438, 0.5, 0.3438, 0.5625, 0.3125, 0.5625, 0.3125, 0.5, 0.3438, 0.9935, 0.4709, 1.0, 0.3125, 0.9935, 0.3281, 0.9935, 0.4671, 0.0, 0.3438, 0.004667, 0.3281, 0.004667, 0.3125, 0.004667, 0.3438, 0.4375, 0.3438, 0.5, 0.3125, 0.5, 0.3125, 0.4375, 0.3438, 0.875, 0.3438, 0.9375, 0.3281, 0.9375, 0.3125, 0.9375, 0.3125, 0.875, 0.3438, 0.375, 0.3438, 0.4375, 0.3125, 0.4375, 0.3125, 0.375, 0.3438, 0.8125, 0.3438, 0.875, 0.3125, 0.875, 0.3125, 0.8125, 0.3438, 0.3125, 0.3438, 0.375, 0.3125, 0.375, 0.3125, 0.3125, 0.3438, 0.75, 0.3438, 0.8125, 0.3125, 0.8125, 0.3125, 0.75, 0.3438, 0.25, 0.3438, 0.3125, 0.3125, 0.3125, 0.3125, 0.25, 0.3438, 0.6875, 0.3438, 0.75, 0.3125, 0.75, 0.3125, 0.6875, 0.3438, 0.1875, 0.3438, 0.25, 0.3125, 0.25, 0.3125, 0.1875, 0.3438, 0.625, 0.3438, 0.6875, 0.3125, 0.6875, 0.3125, 0.625, 0.3438, 0.125, 0.3438, 0.1875, 0.3125, 0.1875, 0.3125, 0.125, 0.3125, 0.3125, 0.3125, 0.375, 0.2813, 0.375, 0.2813, 0.3125, 0.3125, 0.75, 0.3125, 0.8125, 0.2813, 0.8125, 0.2813, 0.75, 0.3125, 0.25, 0.3125, 0.3125, 0.2813, 0.3125, 0.2813, 0.25, 0.3125, 0.6875, 0.3125, 0.75, 0.2813, 0.75, 0.2813, 0.6875, 0.3125, 0.1875, 0.3125, 0.25, 0.2813, 0.25, 0.2813, 0.1875, 0.3125, 0.625, 0.3125, 0.6875, 0.2813, 0.6875, 0.2813, 0.625, 0.3125, 0.125, 0.3125, 0.1875, 0.2813, 0.1875, 0.2813, 0.125, 0.3125, 0.5625, 0.3125, 0.625, 0.2813, 0.625, 0.2813, 0.5625, 0.3125, 0.0625, 0.3125, 0.125, 0.2813, 0.125, 0.2813, 0.0625, 0.2969, 0.0625, 0.3125, 0.5, 0.3125, 0.5625, 0.2813, 0.5625, 0.2813, 0.5, 0.3125, 0.9935, 0.4709, 1.0, 0.2813, 0.9935, 0.2969, 0.9935, 0.4671, 0.0, 0.3125, 0.004667, 0.2969, 0.004667, 0.2813, 0.004667, 0.3125, 0.4375, 0.3125, 0.5, 0.2813, 0.5, 0.2813, 0.4375, 0.3125, 0.875, 0.3125, 0.9375, 0.2969, 0.9375, 0.2813, 0.9375, 0.2813, 0.875, 0.3125, 0.375, 0.3125, 0.4375, 0.2813, 0.4375, 0.2813, 0.375, 0.3125, 0.8125, 0.3125, 0.875, 0.2813, 0.875, 0.2813, 0.8125, 0.2813, 0.0625, 0.2813, 0.125, 0.25, 0.125, 0.25, 0.0625, 0.2656, 0.0625, 0.2813, 0.5, 0.2813, 0.5625, 0.25, 0.5625, 0.25, 0.5, 0.2813, 0.9935, 0.4709, 1.0, 0.25, 0.9935, 0.2656, 0.9935, 0.4671, 0.0, 0.2813, 0.004667, 0.2656, 0.004667, 0.25, 0.004667, 0.2813, 0.4375, 0.2813, 0.5, 0.25, 0.5, 0.25, 0.4375, 0.2813, 0.875, 0.2813, 0.9375, 0.2656, 0.9375, 0.25, 0.9375, 0.25, 0.875, 0.2813, 0.375, 0.2813, 0.4375, 0.25, 0.4375, 0.25, 0.375, 0.2813, 0.8125, 0.2813, 0.875, 0.25, 0.875, 0.25, 0.8125, 0.2813, 0.3125, 0.2813, 0.375, 0.25, 0.375, 0.25, 0.3125, 0.2813, 0.75, 0.2813, 0.8125, 0.25, 0.8125, 0.25, 0.75, 0.2813, 0.25, 0.2813, 0.3125, 0.25, 0.3125, 0.25, 0.25, 0.2813, 0.6875, 0.2813, 0.75, 0.25, 0.75, 0.25, 0.6875, 0.2813, 0.1875, 0.2813, 0.25, 0.25, 0.25, 0.25, 0.1875, 0.2813, 0.625, 0.2813, 0.6875, 0.25, 0.6875, 0.25, 0.625, 0.2813, 0.125, 0.2813, 0.1875, 0.25, 0.1875, 0.25, 0.125, 0.2813, 0.5625, 0.2813, 0.625, 0.25, 0.625, 0.25, 0.5625, 0.25, 0.25, 0.25, 0.3125, 0.2188, 0.3125, 0.2188, 0.25, 0.25, 0.6875, 0.25, 0.75, 0.2188, 0.75, 0.2188, 0.6875, 0.25, 0.1875, 0.25, 0.25, 0.2188, 0.25, 0.2188, 0.1875, 0.25, 0.625, 0.25, 0.6875, 0.2188, 0.6875, 0.2188, 0.625, 0.25, 0.125, 0.25, 0.1875, 0.2188, 0.1875, 0.2188, 0.125, 0.25, 0.5625, 0.25, 0.625, 0.2188, 0.625, 0.2188, 0.5625, 0.25, 0.0625, 0.25, 0.125, 0.2188, 0.125, 0.2188, 0.0625, 0.2344, 0.0625, 0.25, 0.5, 0.25, 0.5625, 0.2188, 0.5625, 0.2188, 0.5, 0.25, 0.9935, 0.4709, 1.0, 0.2188, 0.9935, 0.2344, 0.9935, 0.4671, 0.0, 0.25, 0.004667, 0.2344, 0.004667, 0.2188, 0.004667, 0.25, 0.4375, 0.25, 0.5, 0.2188, 0.5, 0.2188, 0.4375, 0.25, 0.875, 0.25, 0.9375, 0.2344, 0.9375, 0.2188, 0.9375, 0.2188, 0.875, 0.25, 0.375, 0.25, 0.4375, 0.2188, 0.4375, 0.2188, 0.375, 0.25, 0.8125, 0.25, 0.875, 0.2188, 0.875, 0.2188, 0.8125, 0.25, 0.3125, 0.25, 0.375, 0.2188, 0.375, 0.2188, 0.3125, 0.25, 0.75, 0.25, 0.8125, 0.2188, 0.8125, 0.2188, 0.75, 0.2188, 0.9935, 0.4709, 1.0, 0.1875, 0.9935, 0.2031, 0.9935, 0.4671, 0.0, 0.2188, 0.004667, 0.2031, 0.004667, 0.1875, 0.004667, 0.2188, 0.4375, 0.2188, 0.5, 0.1875, 0.5, 0.1875, 0.4375, 0.2188, 0.875, 0.2188, 0.9375, 0.2031, 0.9375, 0.1875, 0.9375, 0.1875, 0.875, 0.2188, 0.375, 0.2188, 0.4375, 0.1875, 0.4375, 0.1875, 0.375, 0.2188, 0.8125, 0.2188, 0.875, 0.1875, 0.875, 0.1875, 0.8125, 0.2188, 0.3125, 0.2188, 0.375, 0.1875, 0.375, 0.1875, 0.3125, 0.2188, 0.75, 0.2188, 0.8125, 0.1875, 0.8125, 0.1875, 0.75, 0.2188, 0.25, 0.2188, 0.3125, 0.1875, 0.3125, 0.1875, 0.25, 0.2188, 0.6875, 0.2188, 0.75, 0.1875, 0.75, 0.1875, 0.6875, 0.2188, 0.1875, 0.2188, 0.25, 0.1875, 0.25, 0.1875, 0.1875, 0.2188, 0.625, 0.2188, 0.6875, 0.1875, 0.6875, 0.1875, 0.625, 0.2188, 0.125, 0.2188, 0.1875, 0.1875, 0.1875, 0.1875, 0.125, 0.2188, 0.5625, 0.2188, 0.625, 0.1875, 0.625, 0.1875, 0.5625, 0.2188, 0.0625, 0.2188, 0.125, 0.1875, 0.125, 0.1875, 0.0625, 0.2031, 0.0625, 0.2188, 0.5, 0.2188, 0.5625, 0.1875, 0.5625, 0.1875, 0.5, 0.1875, 0.6875, 0.1875, 0.75, 0.1563, 0.75, 0.1562, 0.6875, 0.1875, 0.1875, 0.1875, 0.25, 0.1563, 0.25, 0.1563, 0.1875, 0.1875, 0.625, 0.1875, 0.6875, 0.1562, 0.6875, 0.1563, 0.625, 0.1875, 0.125, 0.1875, 0.1875, 0.1563, 0.1875, 0.1563, 0.125, 0.1875, 0.5625, 0.1875, 0.625, 0.1563, 0.625, 0.1563, 0.5625, 0.1875, 0.0625, 0.1875, 0.125, 0.1563, 0.125, 0.1563, 0.0625, 0.1719, 0.0625, 0.1875, 0.5, 0.1875, 0.5625, 0.1563, 0.5625, 0.1563, 0.5, 0.1875, 0.9935, 0.4709, 1.0, 0.1563, 0.9935, 0.1719, 0.9935, 0.4671, 0.0, 0.1875, 0.004667, 0.1719, 0.004667, 0.1563, 0.004667, 0.1875, 0.4375, 0.1875, 0.5, 0.1563, 0.5, 0.1563, 0.4375, 0.1875, 0.875, 0.1875, 0.9375, 0.1719, 0.9375, 0.1563, 0.9375, 0.1563, 0.875, 0.1875, 0.375, 0.1875, 0.4375, 0.1563, 0.4375, 0.1563, 0.375, 0.1875, 0.8125, 0.1875, 0.875, 0.1563, 0.875, 0.1563, 0.8125, 0.1875, 0.3125, 0.1875, 0.375, 0.1563, 0.375, 0.1563, 0.3125, 0.1875, 0.75, 0.1875, 0.8125, 0.1563, 0.8125, 0.1563, 0.75, 0.1875, 0.25, 0.1875, 0.3125, 0.1563, 0.3125, 0.1563, 0.25, 0.1563, 0.4375, 0.1563, 0.5, 0.125, 0.5, 0.125, 0.4375, 0.1563, 0.875, 0.1563, 0.9375, 0.1406, 0.9375, 0.125, 0.9375, 0.125, 0.875, 0.1563, 0.375, 0.1563, 0.4375, 0.125, 0.4375, 0.125, 0.375, 0.1563, 0.8125, 0.1563, 0.875, 0.125, 0.875, 0.125, 0.8125, 0.1563, 0.3125, 0.1563, 0.375, 0.125, 0.375, 0.125, 0.3125, 0.1563, 0.75, 0.1563, 0.8125, 0.125, 0.8125, 0.125, 0.75, 0.1563, 0.25, 0.1563, 0.3125, 0.125, 0.3125, 0.125, 0.25, 0.1562, 0.6875, 0.1563, 0.75, 0.125, 0.75, 0.125, 0.6875, 0.1563, 0.1875, 0.1563, 0.25, 0.125, 0.25, 0.125, 0.1875, 0.1563, 0.625, 0.1562, 0.6875, 0.125, 0.6875, 0.125, 0.625, 0.1563, 0.125, 0.1563, 0.1875, 0.125, 0.1875, 0.125, 0.125, 0.1563, 0.5625, 0.1563, 0.625, 0.125, 0.625, 0.125, 0.5625, 0.1563, 0.0625, 0.1563, 0.125, 0.125, 0.125, 0.125, 0.0625, 0.1406, 0.0625, 0.1563, 0.5, 0.1563, 0.5625, 0.125, 0.5625, 0.125, 0.5, 0.1563, 0.9935, 0.4709, 1.0, 0.125, 0.9935, 0.1406, 0.9935, 0.4671, 0.0, 0.1563, 0.004667, 0.1406, 0.004667, 0.125, 0.004667, 0.125, 0.1875, 0.125, 0.25, 0.09375, 0.25, 0.09375, 0.1875, 0.125, 0.625, 0.125, 0.6875, 0.09375, 0.6875, 0.09375, 0.625, 0.125, 0.125, 0.125, 0.1875, 0.09375, 0.1875, 0.09375, 0.125, 0.125, 0.5625, 0.125, 0.625, 0.09375, 0.625, 0.09375, 0.5625, 0.125, 0.0625, 0.125, 0.125, 0.09375, 0.125, 0.09375, 0.0625, 0.1094, 0.0625, 0.125, 0.5, 0.125, 0.5625, 0.09375, 0.5625, 0.09375, 0.5, 0.125, 0.9935, 0.4709, 1.0, 0.09375, 0.9935, 0.1094, 0.9935, 0.4671, 0.0, 0.125, 0.004667, 0.1094, 0.004667, 0.09375, 0.004667, 0.125, 0.4375, 0.125, 0.5, 0.09375, 0.5, 0.09375, 0.4375, 0.125, 0.875, 0.125, 0.9375, 0.1094, 0.9375, 0.09375, 0.9375, 0.09375, 0.875, 0.125, 0.375, 0.125, 0.4375, 0.09375, 0.4375, 0.09375, 0.375, 0.125, 0.8125, 0.125, 0.875, 0.09375, 0.875, 0.09375, 0.8125, 0.125, 0.3125, 0.125, 0.375, 0.09375, 0.375, 0.09375, 0.3125, 0.125, 0.75, 0.125, 0.8125, 0.09375, 0.8125, 0.09375, 0.75, 0.125, 0.25, 0.125, 0.3125, 0.09375, 0.3125, 0.09375, 0.25, 0.125, 0.6875, 0.125, 0.75, 0.09375, 0.75, 0.09375, 0.6875, 0.09375, 0.875, 0.09375, 0.9375, 0.07813, 0.9375, 0.0625, 0.9375, 0.0625, 0.875, 0.09375, 0.375, 0.09375, 0.4375, 0.0625, 0.4375, 0.0625, 0.375, 0.09375, 0.8125, 0.09375, 0.875, 0.0625, 0.875, 0.0625, 0.8125, 0.09375, 0.3125, 0.09375, 0.375, 0.0625, 0.375, 0.0625, 0.3125, 0.09375, 0.75, 0.09375, 0.8125, 0.0625, 0.8125, 0.0625, 0.75, 0.09375, 0.25, 0.09375, 0.3125, 0.0625, 0.3125, 0.0625, 0.25, 0.09375, 0.6875, 0.09375, 0.75, 0.0625, 0.75, 0.0625, 0.6875, 0.09375, 0.1875, 0.09375, 0.25, 0.0625, 0.25, 0.0625, 0.1875, 0.09375, 0.625, 0.09375, 0.6875, 0.0625, 0.6875, 0.0625, 0.625, 0.09375, 0.125, 0.09375, 0.1875, 0.0625, 0.1875, 0.0625, 0.125, 0.09375, 0.5625, 0.09375, 0.625, 0.0625, 0.625, 0.0625, 0.5625, 0.09375, 0.0625, 0.09375, 0.125, 0.0625, 0.125, 0.0625, 0.0625, 0.07813, 0.0625, 0.09375, 0.5, 0.09375, 0.5625, 0.0625, 0.5625, 0.0625, 0.5, 0.09375, 0.9935, 0.4709, 1.0, 0.0625, 0.9935, 0.07813, 0.9935, 0.4671, 0.0, 0.09375, 0.004667, 0.07813, 0.004667, 0.0625, 0.004667, 0.09375, 0.4375, 0.09375, 0.5, 0.0625, 0.5, 0.0625, 0.4375, 0.0625, 0.625, 0.0625, 0.6875, 0.03125, 0.6875, 0.03125, 0.625, 0.0625, 0.125, 0.0625, 0.1875, 0.03125, 0.1875, 0.03125, 0.125, 0.0625, 0.5625, 0.0625, 0.625, 0.03125, 0.625, 0.03125, 0.5625, 0.0625, 0.0625, 0.0625, 0.125, 0.03125, 0.125, 0.03125, 0.0625, 0.04688, 0.0625, 0.0625, 0.5, 0.0625, 0.5625, 0.03125, 0.5625, 0.03125, 0.5, 0.0625, 0.9935, 0.4709, 1.0, 0.03125, 0.9935, 0.04688, 0.9935, 0.4671, 0.0, 0.0625, 0.004667, 0.04688, 0.004667, 0.03125, 0.004667, 0.0625, 0.4375, 0.0625, 0.5, 0.03125, 0.5, 0.03125, 0.4375, 0.0625, 0.875, 0.0625, 0.9375, 0.04687, 0.9375, 0.03125, 0.9375, 0.03125, 0.875, 0.0625, 0.375, 0.0625, 0.4375, 0.03125, 0.4375, 0.03125, 0.375, 0.0625, 0.8125, 0.0625, 0.875, 0.03125, 0.875, 0.03125, 0.8125, 0.0625, 0.3125, 0.0625, 0.375, 0.03125, 0.375, 0.03125, 0.3125, 0.0625, 0.75, 0.0625, 0.8125, 0.03125, 0.8125, 0.03125, 0.75, 0.0625, 0.25, 0.0625, 0.3125, 0.03125, 0.3125, 0.03125, 0.25, 0.0625, 0.6875, 0.0625, 0.75, 0.03125, 0.75, 0.03125, 0.6875, 0.0625, 0.1875, 0.0625, 0.25, 0.03125, 0.25, 0.03125, 0.1875, 0.03125, 0.375, 0.03125, 0.4375, 0.0, 0.4375, 0.0, 0.375, 1.031, 0.8125, 1.031, 0.875, 1.0, 0.875, 1.0, 0.8125, 0.03125, 0.3125, 0.03125, 0.375, 0.0, 0.375, 0.0, 0.3125, 1.031, 0.75, 1.031, 0.8125, 1.0, 0.8125, 1.0, 0.75, 0.03125, 0.25, 0.03125, 0.3125, 0.0, 0.3125, 0.0, 0.25, 1.031, 0.6875, 1.031, 0.75, 1.0, 0.75, 1.0, 0.6875, 0.03125, 0.1875, 0.03125, 0.25, 0.0, 0.25, 0.0, 0.1875, 1.031, 0.625, 1.031, 0.6875, 1.0, 0.6875, 1.0, 0.625, 0.03125, 0.125, 0.03125, 0.1875, 0.0, 0.1875, 0.0, 0.125, 1.031, 0.5625, 1.031, 0.625, 1.0, 0.625, 1.0, 0.5625, 0.03125, 0.0625, 0.03125, 0.125, 0.0, 0.125, 8.941e-08, 0.0625, 0.01563, 0.0625, 1.031, 0.5, 1.031, 0.5625, 1.0, 0.5625, 1.0, 0.5, 1.031, 0.9935, 1.471, 1.0, 1.0, 0.9935, 1.016, 0.9935, 1.467, 0.0, 1.031, 0.004667, 1.016, 0.004667, 1.0, 0.004667, 1.031, 0.4375, 1.031, 0.5, 1.0, 0.5, 1.0, 0.4375, 1.031, 0.875, 1.031, 0.9375, 1.016, 0.9375, 1.0, 0.9375, 1.0, 0.875, 0.9531, 0.9655, 0.9375, 0.9655, 0.9375, 0.9375, 0.9531, 0.9375, 0.9219, 0.9655, 0.9062, 0.9655, 0.9062, 0.9375, 0.9219, 0.9375, 0.8906, 0.9655, 0.875, 0.9655, 0.875, 0.9375, 0.8906, 0.9375, 0.8594, 0.9655, 0.8437, 0.9655, 0.8437, 0.9375, 0.8594, 0.9375, 0.8281, 0.9655, 0.8125, 0.9655, 0.8125, 0.9375, 0.8281, 0.9375, 0.7969, 0.9655, 0.7812, 0.9655, 0.7812, 0.9375, 0.7969, 0.9375, 0.7656, 0.9655, 0.75, 0.9655, 0.75, 0.9375, 0.7656, 0.9375, 0.7344, 0.9655, 0.7187, 0.9655, 0.7187, 0.9375, 0.7344, 0.9375, 0.7031, 0.9655, 0.6875, 0.9655, 0.6875, 0.9375, 0.7031, 0.9375, 0.6719, 0.9655, 0.6562, 0.9655, 0.6562, 0.9375, 0.6719, 0.9375, 0.6406, 0.9655, 0.625, 0.9655, 0.625, 0.9375, 0.6406, 0.9375, 0.6094, 0.9655, 0.5937, 0.9655, 0.5937, 0.9375, 0.6094, 0.9375, 0.5781, 0.9655, 0.5625, 0.9655, 0.5625, 0.9375, 0.5781, 0.9375, 0.5469, 0.9655, 0.5313, 0.9655, 0.5312, 0.9375, 0.5469, 0.9375, 0.5156, 0.9655, 0.5, 0.9655, 0.5, 0.9375, 0.5156, 0.9375, 0.4844, 0.9655, 0.4688, 0.9655, 0.4688, 0.9375, 0.4844, 0.9375, 0.4531, 0.9655, 0.4375, 0.9655, 0.4375, 0.9375, 0.4531, 0.9375, 0.4219, 0.9655, 0.4063, 0.9655, 0.4063, 0.9375, 0.4219, 0.9375, 0.3906, 0.9655, 0.375, 0.9655, 0.375, 0.9375, 0.3906, 0.9375, 0.3594, 0.9655, 0.3438, 0.9655, 0.3438, 0.9375, 0.3594, 0.9375, 0.3281, 0.9655, 0.3125, 0.9655, 0.3125, 0.9375, 0.3281, 0.9375, 0.2969, 0.9655, 0.2813, 0.9655, 0.2813, 0.9375, 0.2969, 0.9375, 0.2656, 0.9655, 0.25, 0.9655, 0.25, 0.9375, 0.2656, 0.9375, 0.2344, 0.9655, 0.2188, 0.9655, 0.2188, 0.9375, 0.2344, 0.9375, 0.2031, 0.9655, 0.1875, 0.9655, 0.1875, 0.9375, 0.2031, 0.9375, 0.1719, 0.9655, 0.1563, 0.9655, 0.1563, 0.9375, 0.1719, 0.9375, 0.1406, 0.9655, 0.125, 0.9655, 0.125, 0.9375, 0.1406, 0.9375, 0.1094, 0.9655, 0.09375, 0.9655, 0.09375, 0.9375, 0.1094, 0.9375, 0.07813, 0.9655, 0.0625, 0.9655, 0.0625, 0.9375, 0.07813, 0.9375, 0.04687, 0.9655, 0.03125, 0.9655, 0.03125, 0.9375, 0.04687, 0.9375, 1.016, 0.9655, 1.0, 0.9655, 1.0, 0.9375, 1.016, 0.9375, 0.9844, 0.9655, 0.9687, 0.9655, 0.9687, 0.9375, 0.9844, 0.9375, 0.9531, 0.03358, 0.9687, 0.03358, 0.9688, 0.0625, 0.9531, 0.0625, 0.9219, 0.03358, 0.9375, 0.03358, 0.9375, 0.0625, 0.9219, 0.0625, 0.8906, 0.03358, 0.9062, 0.03358, 0.9062, 0.0625, 0.8906, 0.0625, 0.8594, 0.03358, 0.875, 0.03358, 0.875, 0.0625, 0.8594, 0.0625, 0.8281, 0.03358, 0.8437, 0.03358, 0.8437, 0.0625, 0.8281, 0.0625, 0.7969, 0.03358, 0.8125, 0.03358, 0.8125, 0.0625, 0.7969, 0.0625, 0.7656, 0.03358, 0.7812, 0.03358, 0.7812, 0.0625, 0.7656, 0.0625, 0.7344, 0.03358, 0.75, 0.03358, 0.75, 0.0625, 0.7344, 0.0625, 0.7031, 0.03358, 0.7187, 0.03358, 0.7187, 0.0625, 0.7031, 0.0625, 0.6719, 0.03358, 0.6875, 0.03358, 0.6875, 0.0625, 0.6719, 0.0625, 0.6406, 0.03358, 0.6562, 0.03358, 0.6562, 0.0625, 0.6406, 0.0625, 0.6094, 0.03358, 0.625, 0.03358, 0.625, 0.0625, 0.6094, 0.0625, 0.5781, 0.03358, 0.5937, 0.03358, 0.5937, 0.0625, 0.5781, 0.0625, 0.5469, 0.03358, 0.5625, 0.03358, 0.5625, 0.0625, 0.5469, 0.0625, 0.5156, 0.03358, 0.5312, 0.03358, 0.5312, 0.0625, 0.5156, 0.0625, 0.4844, 0.03358, 0.5, 0.03358, 0.5, 0.0625, 0.4844, 0.0625, 0.4531, 0.03358, 0.4688, 0.03358, 0.4688, 0.0625, 0.4531, 0.0625, 0.4219, 0.03358, 0.4375, 0.03358, 0.4375, 0.0625, 0.4219, 0.0625, 0.3906, 0.03358, 0.4063, 0.03358, 0.4063, 0.0625, 0.3906, 0.0625, 0.3594, 0.03358, 0.375, 0.03358, 0.375, 0.0625, 0.3594, 0.0625, 0.3281, 0.03358, 0.3438, 0.03358, 0.3438, 0.0625, 0.3281, 0.0625, 0.2969, 0.03358, 0.3125, 0.03358, 0.3125, 0.0625, 0.2969, 0.0625, 0.2656, 0.03358, 0.2813, 0.03358, 0.2813, 0.0625, 0.2656, 0.0625, 0.2344, 0.03358, 0.25, 0.03358, 0.25, 0.0625, 0.2344, 0.0625, 0.2031, 0.03358, 0.2188, 0.03358, 0.2188, 0.0625, 0.2031, 0.0625, 0.1719, 0.03358, 0.1875, 0.03358, 0.1875, 0.0625, 0.1719, 0.0625, 0.1406, 0.03358, 0.1563, 0.03358, 0.1563, 0.0625, 0.1406, 0.0625, 0.1094, 0.03358, 0.125, 0.03358, 0.125, 0.0625, 0.1094, 0.0625, 0.07813, 0.03358, 0.09375, 0.03358, 0.09375, 0.0625, 0.07813, 0.0625, 0.04688, 0.03358, 0.0625, 0.03358, 0.0625, 0.0625, 0.04688, 0.0625, 1.016, 0.03358, 1.031, 0.03358, 1.031, 0.0625, 1.016, 0.0625, 0.9844, 0.03358, 1.0, 0.03358, 1.0, 0.0625, 0.9844, 0.0625, 1.0, 0.9655, 0.9844, 0.9655, 0.9844, 0.9375, 1.0, 0.9375, 1.0, 0.9935, 0.9844, 0.9935, 0.9844, 0.9655, 1.0, 0.9655, 0.9844, 0.9935, 0.9687, 0.9935, 0.9687, 0.9655, 0.9844, 0.9655, 1.031, 0.9655, 1.016, 0.9655, 1.016, 0.9375, 1.031, 0.9375, 1.031, 0.9935, 1.016, 0.9935, 1.016, 0.9655, 1.031, 0.9655, 1.016, 0.9935, 1.0, 0.9935, 1.0, 0.9655, 1.016, 0.9655, 0.0625, 0.9655, 0.04687, 0.9655, 0.04687, 0.9375, 0.0625, 0.9375, 0.0625, 0.9935, 0.04688, 0.9935, 0.04687, 0.9655, 0.0625, 0.9655, 0.04688, 0.9935, 0.03125, 0.9935, 0.03125, 0.9655, 0.04687, 0.9655, 0.09375, 0.9655, 0.07813, 0.9655, 0.07813, 0.9375, 0.09375, 0.9375, 0.09375, 0.9935, 0.07813, 0.9935, 0.07813, 0.9655, 0.09375, 0.9655, 0.07813, 0.9935, 0.0625, 0.9935, 0.0625, 0.9655, 0.07813, 0.9655, 0.125, 0.9655, 0.1094, 0.9655, 0.1094, 0.9375, 0.125, 0.9375, 0.125, 0.9935, 0.1094, 0.9935, 0.1094, 0.9655, 0.125, 0.9655, 0.1094, 0.9935, 0.09375, 0.9935, 0.09375, 0.9655, 0.1094, 0.9655, 0.1563, 0.9655, 0.1406, 0.9655, 0.1406, 0.9375, 0.1563, 0.9375, 0.1563, 0.9935, 0.1406, 0.9935, 0.1406, 0.9655, 0.1563, 0.9655, 0.1406, 0.9935, 0.125, 0.9935, 0.125, 0.9655, 0.1406, 0.9655, 0.1875, 0.9655, 0.1719, 0.9655, 0.1719, 0.9375, 0.1875, 0.9375, 0.1875, 0.9935, 0.1719, 0.9935, 0.1719, 0.9655, 0.1875, 0.9655, 0.1719, 0.9935, 0.1563, 0.9935, 0.1563, 0.9655, 0.1719, 0.9655, 0.2188, 0.9655, 0.2031, 0.9655, 0.2031, 0.9375, 0.2188, 0.9375, 0.2188, 0.9935, 0.2031, 0.9935, 0.2031, 0.9655, 0.2188, 0.9655, 0.2031, 0.9935, 0.1875, 0.9935, 0.1875, 0.9655, 0.2031, 0.9655, 0.25, 0.9655, 0.2344, 0.9655, 0.2344, 0.9375, 0.25, 0.9375, 0.25, 0.9935, 0.2344, 0.9935, 0.2344, 0.9655, 0.25, 0.9655, 0.2344, 0.9935, 0.2188, 0.9935, 0.2188, 0.9655, 0.2344, 0.9655, 0.2813, 0.9655, 0.2656, 0.9655, 0.2656, 0.9375, 0.2813, 0.9375, 0.2813, 0.9935, 0.2656, 0.9935, 0.2656, 0.9655, 0.2813, 0.9655, 0.2656, 0.9935, 0.25, 0.9935, 0.25, 0.9655, 0.2656, 0.9655, 0.3125, 0.9655, 0.2969, 0.9655, 0.2969, 0.9375, 0.3125, 0.9375, 0.3125, 0.9935, 0.2969, 0.9935, 0.2969, 0.9655, 0.3125, 0.9655, 0.2969, 0.9935, 0.2813, 0.9935, 0.2813, 0.9655, 0.2969, 0.9655, 0.3438, 0.9655, 0.3281, 0.9655, 0.3281, 0.9375, 0.3438, 0.9375, 0.3438, 0.9935, 0.3281, 0.9935, 0.3281, 0.9655, 0.3438, 0.9655, 0.3281, 0.9935, 0.3125, 0.9935, 0.3125, 0.9655, 0.3281, 0.9655, 0.375, 0.9655, 0.3594, 0.9655, 0.3594, 0.9375, 0.375, 0.9375, 0.375, 0.9935, 0.3594, 0.9935, 0.3594, 0.9655, 0.375, 0.9655, 0.3594, 0.9935, 0.3438, 0.9935, 0.3438, 0.9655, 0.3594, 0.9655, 0.4063, 0.9655, 0.3906, 0.9655, 0.3906, 0.9375, 0.4063, 0.9375, 0.4063, 0.9935, 0.3906, 0.9935, 0.3906, 0.9655, 0.4063, 0.9655, 0.3906, 0.9935, 0.375, 0.9935, 0.375, 0.9655, 0.3906, 0.9655, 0.4375, 0.9655, 0.4219, 0.9655, 0.4219, 0.9375, 0.4375, 0.9375, 0.4375, 0.9935, 0.4219, 0.9935, 0.4219, 0.9655, 0.4375, 0.9655, 0.4219, 0.9935, 0.4063, 0.9935, 0.4063, 0.9655, 0.4219, 0.9655, 0.4688, 0.9655, 0.4531, 0.9655, 0.4531, 0.9375, 0.4688, 0.9375, 0.4688, 0.9935, 0.4531, 0.9935, 0.4531, 0.9655, 0.4688, 0.9655, 0.4531, 0.9935, 0.4375, 0.9935, 0.4375, 0.9655, 0.4531, 0.9655, 0.5, 0.9655, 0.4844, 0.9655, 0.4844, 0.9375, 0.5, 0.9375, 0.5, 0.9935, 0.4844, 0.9935, 0.4844, 0.9655, 0.5, 0.9655, 0.4844, 0.9935, 0.4688, 0.9935, 0.4688, 0.9655, 0.4844, 0.9655, 0.5313, 0.9655, 0.5156, 0.9655, 0.5156, 0.9375, 0.5312, 0.9375, 0.5313, 0.9935, 0.5156, 0.9935, 0.5156, 0.9655, 0.5313, 0.9655, 0.5156, 0.9935, 0.5, 0.9935, 0.5, 0.9655, 0.5156, 0.9655, 0.5625, 0.9655, 0.5469, 0.9655, 0.5469, 0.9375, 0.5625, 0.9375, 0.5625, 0.9935, 0.5469, 0.9935, 0.5469, 0.9655, 0.5625, 0.9655, 0.5469, 0.9935, 0.5313, 0.9935, 0.5313, 0.9655, 0.5469, 0.9655, 0.5937, 0.9655, 0.5781, 0.9655, 0.5781, 0.9375, 0.5937, 0.9375, 0.5937, 0.9935, 0.5781, 0.9935, 0.5781, 0.9655, 0.5937, 0.9655, 0.5781, 0.9935, 0.5625, 0.9935, 0.5625, 0.9655, 0.5781, 0.9655, 0.625, 0.9655, 0.6094, 0.9655, 0.6094, 0.9375, 0.625, 0.9375, 0.625, 0.9935, 0.6094, 0.9935, 0.6094, 0.9655, 0.625, 0.9655, 0.6094, 0.9935, 0.5937, 0.9935, 0.5937, 0.9655, 0.6094, 0.9655, 0.6562, 0.9655, 0.6406, 0.9655, 0.6406, 0.9375, 0.6562, 0.9375, 0.6562, 0.9935, 0.6406, 0.9935, 0.6406, 0.9655, 0.6562, 0.9655, 0.6406, 0.9935, 0.625, 0.9935, 0.625, 0.9655, 0.6406, 0.9655, 0.6875, 0.9655, 0.6719, 0.9655, 0.6719, 0.9375, 0.6875, 0.9375, 0.6875, 0.9935, 0.6719, 0.9935, 0.6719, 0.9655, 0.6875, 0.9655, 0.6719, 0.9935, 0.6562, 0.9935, 0.6562, 0.9655, 0.6719, 0.9655, 0.7187, 0.9655, 0.7031, 0.9655, 0.7031, 0.9375, 0.7187, 0.9375, 0.7187, 0.9935, 0.7031, 0.9935, 0.7031, 0.9655, 0.7187, 0.9655, 0.7031, 0.9935, 0.6875, 0.9935, 0.6875, 0.9655, 0.7031, 0.9655, 0.75, 0.9655, 0.7344, 0.9655, 0.7344, 0.9375, 0.75, 0.9375, 0.75, 0.9935, 0.7344, 0.9935, 0.7344, 0.9655, 0.75, 0.9655, 0.7344, 0.9935, 0.7187, 0.9935, 0.7187, 0.9655, 0.7344, 0.9655, 0.7812, 0.9655, 0.7656, 0.9655, 0.7656, 0.9375, 0.7812, 0.9375, 0.7812, 0.9935, 0.7656, 0.9935, 0.7656, 0.9655, 0.7812, 0.9655, 0.7656, 0.9935, 0.75, 0.9935, 0.75, 0.9655, 0.7656, 0.9655, 0.8125, 0.9655, 0.7969, 0.9655, 0.7969, 0.9375, 0.8125, 0.9375, 0.8125, 0.9935, 0.7969, 0.9935, 0.7969, 0.9655, 0.8125, 0.9655, 0.7969, 0.9935, 0.7812, 0.9935, 0.7812, 0.9655, 0.7969, 0.9655, 0.8437, 0.9655, 0.8281, 0.9655, 0.8281, 0.9375, 0.8437, 0.9375, 0.8437, 0.9935, 0.8281, 0.9935, 0.8281, 0.9655, 0.8437, 0.9655, 0.8281, 0.9935, 0.8125, 0.9935, 0.8125, 0.9655, 0.8281, 0.9655, 0.875, 0.9655, 0.8594, 0.9655, 0.8594, 0.9375, 0.875, 0.9375, 0.875, 0.9935, 0.8594, 0.9935, 0.8594, 0.9655, 0.875, 0.9655, 0.8594, 0.9935, 0.8437, 0.9935, 0.8437, 0.9655, 0.8594, 0.9655, 0.9062, 0.9655, 0.8906, 0.9655, 0.8906, 0.9375, 0.9062, 0.9375, 0.9062, 0.9935, 0.8906, 0.9935, 0.8906, 0.9655, 0.9062, 0.9655, 0.8906, 0.9935, 0.875, 0.9935, 0.875, 0.9655, 0.8906, 0.9655, 0.9375, 0.9655, 0.9219, 0.9655, 0.9219, 0.9375, 0.9375, 0.9375, 0.9375, 0.9935, 0.9219, 0.9935, 0.9219, 0.9655, 0.9375, 0.9655, 0.9219, 0.9935, 0.9062, 0.9935, 0.9062, 0.9655, 0.9219, 0.9655, 0.9687, 0.9655, 0.9531, 0.9655, 0.9531, 0.9375, 0.9687, 0.9375, 0.9687, 0.9935, 0.9531, 0.9935, 0.9531, 0.9655, 0.9687, 0.9655, 0.9531, 0.9935, 0.9375, 0.9935, 0.9375, 0.9655, 0.9531, 0.9655, 0.9687, 0.03358, 0.9844, 0.03358, 0.9844, 0.0625, 0.9688, 0.0625, 0.9687, 0.004667, 0.9844, 0.004667, 0.9844, 0.03358, 0.9687, 0.03358, 0.9844, 0.004667, 1.0, 0.004667, 1.0, 0.03358, 0.9844, 0.03358, 1.0, 0.03358, 1.016, 0.03358, 1.016, 0.0625, 1.0, 0.0625, 1.0, 0.004667, 1.016, 0.004667, 1.016, 0.03358, 1.0, 0.03358, 1.016, 0.004667, 1.031, 0.004667, 1.031, 0.03358, 1.016, 0.03358, 0.03125, 0.03358, 0.04688, 0.03358, 0.04688, 0.0625, 0.03125, 0.0625, 0.03125, 0.004667, 0.04688, 0.004667, 0.04688, 0.03358, 0.03125, 0.03358, 0.04688, 0.004667, 0.0625, 0.004667, 0.0625, 0.03358, 0.04688, 0.03358, 0.0625, 0.03358, 0.07813, 0.03358, 0.07813, 0.0625, 0.0625, 0.0625, 0.0625, 0.004667, 0.07813, 0.004667, 0.07813, 0.03358, 0.0625, 0.03358, 0.07813, 0.004667, 0.09375, 0.004667, 0.09375, 0.03358, 0.07813, 0.03358, 0.09375, 0.03358, 0.1094, 0.03358, 0.1094, 0.0625, 0.09375, 0.0625, 0.09375, 0.004667, 0.1094, 0.004667, 0.1094, 0.03358, 0.09375, 0.03358, 0.1094, 0.004667, 0.125, 0.004667, 0.125, 0.03358, 0.1094, 0.03358, 0.125, 0.03358, 0.1406, 0.03358, 0.1406, 0.0625, 0.125, 0.0625, 0.125, 0.004667, 0.1406, 0.004667, 0.1406, 0.03358, 0.125, 0.03358, 0.1406, 0.004667, 0.1563, 0.004667, 0.1563, 0.03358, 0.1406, 0.03358, 0.1563, 0.03358, 0.1719, 0.03358, 0.1719, 0.0625, 0.1563, 0.0625, 0.1563, 0.004667, 0.1719, 0.004667, 0.1719, 0.03358, 0.1563, 0.03358, 0.1719, 0.004667, 0.1875, 0.004667, 0.1875, 0.03358, 0.1719, 0.03358, 0.1875, 0.03358, 0.2031, 0.03358, 0.2031, 0.0625, 0.1875, 0.0625, 0.1875, 0.004667, 0.2031, 0.004667, 0.2031, 0.03358, 0.1875, 0.03358, 0.2031, 0.004667, 0.2188, 0.004667, 0.2188, 0.03358, 0.2031, 0.03358, 0.2188, 0.03358, 0.2344, 0.03358, 0.2344, 0.0625, 0.2188, 0.0625, 0.2188, 0.004667, 0.2344, 0.004667, 0.2344, 0.03358, 0.2188, 0.03358, 0.2344, 0.004667, 0.25, 0.004667, 0.25, 0.03358, 0.2344, 0.03358, 0.25, 0.03358, 0.2656, 0.03358, 0.2656, 0.0625, 0.25, 0.0625, 0.25, 0.004667, 0.2656, 0.004667, 0.2656, 0.03358, 0.25, 0.03358, 0.2656, 0.004667, 0.2813, 0.004667, 0.2813, 0.03358, 0.2656, 0.03358, 0.2813, 0.03358, 0.2969, 0.03358, 0.2969, 0.0625, 0.2813, 0.0625, 0.2813, 0.004667, 0.2969, 0.004667, 0.2969, 0.03358, 0.2813, 0.03358, 0.2969, 0.004667, 0.3125, 0.004667, 0.3125, 0.03358, 0.2969, 0.03358, 0.3125, 0.03358, 0.3281, 0.03358, 0.3281, 0.0625, 0.3125, 0.0625, 0.3125, 0.004667, 0.3281, 0.004667, 0.3281, 0.03358, 0.3125, 0.03358, 0.3281, 0.004667, 0.3438, 0.004667, 0.3438, 0.03358, 0.3281, 0.03358, 0.3438, 0.03358, 0.3594, 0.03358, 0.3594, 0.0625, 0.3438, 0.0625, 0.3438, 0.004667, 0.3594, 0.004667, 0.3594, 0.03358, 0.3438, 0.03358, 0.3594, 0.004667, 0.375, 0.004667, 0.375, 0.03358, 0.3594, 0.03358, 0.375, 0.03358, 0.3906, 0.03358, 0.3906, 0.0625, 0.375, 0.0625, 0.375, 0.004667, 0.3906, 0.004667, 0.3906, 0.03358, 0.375, 0.03358, 0.3906, 0.004667, 0.4063, 0.004667, 0.4063, 0.03358, 0.3906, 0.03358, 0.4063, 0.03358, 0.4219, 0.03358, 0.4219, 0.0625, 0.4063, 0.0625, 0.4063, 0.004667, 0.4219, 0.004667, 0.4219, 0.03358, 0.4063, 0.03358, 0.4219, 0.004667, 0.4375, 0.004667, 0.4375, 0.03358, 0.4219, 0.03358, 0.4375, 0.03358, 0.4531, 0.03358, 0.4531, 0.0625, 0.4375, 0.0625, 0.4375, 0.004667, 0.4531, 0.004667, 0.4531, 0.03358, 0.4375, 0.03358, 0.4531, 0.004667, 0.4688, 0.004667, 0.4688, 0.03358, 0.4531, 0.03358, 0.4688, 0.03358, 0.4844, 0.03358, 0.4844, 0.0625, 0.4688, 0.0625, 0.4688, 0.004667, 0.4844, 0.004667, 0.4844, 0.03358, 0.4688, 0.03358, 0.4844, 0.004667, 0.5, 0.004667, 0.5, 0.03358, 0.4844, 0.03358, 0.5, 0.03358, 0.5156, 0.03358, 0.5156, 0.0625, 0.5, 0.0625, 0.5, 0.004667, 0.5156, 0.004667, 0.5156, 0.03358, 0.5, 0.03358, 0.5156, 0.004667, 0.5312, 0.004667, 0.5312, 0.03358, 0.5156, 0.03358, 0.5312, 0.03358, 0.5469, 0.03358, 0.5469, 0.0625, 0.5312, 0.0625, 0.5312, 0.004667, 0.5469, 0.004667, 0.5469, 0.03358, 0.5312, 0.03358, 0.5469, 0.004667, 0.5625, 0.004667, 0.5625, 0.03358, 0.5469, 0.03358, 0.5625, 0.03358, 0.5781, 0.03358, 0.5781, 0.0625, 0.5625, 0.0625, 0.5625, 0.004667, 0.5781, 0.004667, 0.5781, 0.03358, 0.5625, 0.03358, 0.5781, 0.004667, 0.5937, 0.004667, 0.5937, 0.03358, 0.5781, 0.03358, 0.5937, 0.03358, 0.6094, 0.03358, 0.6094, 0.0625, 0.5937, 0.0625, 0.5937, 0.004667, 0.6094, 0.004667, 0.6094, 0.03358, 0.5937, 0.03358, 0.6094, 0.004667, 0.625, 0.004667, 0.625, 0.03358, 0.6094, 0.03358, 0.625, 0.03358, 0.6406, 0.03358, 0.6406, 0.0625, 0.625, 0.0625, 0.625, 0.004667, 0.6406, 0.004667, 0.6406, 0.03358, 0.625, 0.03358, 0.6406, 0.004667, 0.6562, 0.004667, 0.6562, 0.03358, 0.6406, 0.03358, 0.6562, 0.03358, 0.6719, 0.03358, 0.6719, 0.0625, 0.6562, 0.0625, 0.6562, 0.004667, 0.6719, 0.004667, 0.6719, 0.03358, 0.6562, 0.03358, 0.6719, 0.004667, 0.6875, 0.004667, 0.6875, 0.03358, 0.6719, 0.03358, 0.6875, 0.03358, 0.7031, 0.03358, 0.7031, 0.0625, 0.6875, 0.0625, 0.6875, 0.004667, 0.7031, 0.004667, 0.7031, 0.03358, 0.6875, 0.03358, 0.7031, 0.004667, 0.7187, 0.004667, 0.7187, 0.03358, 0.7031, 0.03358, 0.7187, 0.03358, 0.7344, 0.03358, 0.7344, 0.0625, 0.7187, 0.0625, 0.7187, 0.004667, 0.7344, 0.004667, 0.7344, 0.03358, 0.7187, 0.03358, 0.7344, 0.004667, 0.75, 0.004667, 0.75, 0.03358, 0.7344, 0.03358, 0.75, 0.03358, 0.7656, 0.03358, 0.7656, 0.0625, 0.75, 0.0625, 0.75, 0.004667, 0.7656, 0.004667, 0.7656, 0.03358, 0.75, 0.03358, 0.7656, 0.004667, 0.7812, 0.004667, 0.7812, 0.03358, 0.7656, 0.03358, 0.7812, 0.03358, 0.7969, 0.03358, 0.7969, 0.0625, 0.7812, 0.0625, 0.7812, 0.004667, 0.7969, 0.004667, 0.7969, 0.03358, 0.7812, 0.03358, 0.7969, 0.004667, 0.8125, 0.004667, 0.8125, 0.03358, 0.7969, 0.03358, 0.8125, 0.03358, 0.8281, 0.03358, 0.8281, 0.0625, 0.8125, 0.0625, 0.8125, 0.004667, 0.8281, 0.004667, 0.8281, 0.03358, 0.8125, 0.03358, 0.8281, 0.004667, 0.8437, 0.004667, 0.8437, 0.03358, 0.8281, 0.03358, 0.8437, 0.03358, 0.8594, 0.03358, 0.8594, 0.0625, 0.8437, 0.0625, 0.8437, 0.004667, 0.8594, 0.004667, 0.8594, 0.03358, 0.8437, 0.03358, 0.8594, 0.004667, 0.875, 0.004667, 0.875, 0.03358, 0.8594, 0.03358, 0.875, 0.03358, 0.8906, 0.03358, 0.8906, 0.0625, 0.875, 0.0625, 0.875, 0.004667, 0.8906, 0.004667, 0.8906, 0.03358, 0.875, 0.03358, 0.8906, 0.004667, 0.9062, 0.004667, 0.9062, 0.03358, 0.8906, 0.03358, 0.9062, 0.03358, 0.9219, 0.03358, 0.9219, 0.0625, 0.9062, 0.0625, 0.9062, 0.004667, 0.9219, 0.004667, 0.9219, 0.03358, 0.9062, 0.03358, 0.9219, 0.004667, 0.9375, 0.004667, 0.9375, 0.03358, 0.9219, 0.03358, 0.9375, 0.03358, 0.9531, 0.03358, 0.9531, 0.0625, 0.9375, 0.0625, 0.9375, 0.004667, 0.9531, 0.004667, 0.9531, 0.03358, 0.9375, 0.03358, 0.9531, 0.004667, 0.9687, 0.004667, 0.9687, 0.03358, 0.9531, 0.03358])
me_sphere.use_remesh_preserve_volume = False
me_sphere.use_remesh_preserve_attributes = False
me_sphere.use_mirror_vertex_groups = False
me_sphere.update()

# ---- objects
ob_sphere = bpy.data.objects.new('Sphere', me_sphere)
ob_lamp = bpy.data.objects.new('Lamp', light_lamp)
ob_camera = bpy.data.objects.new('Camera', cam_camera)

# ---- transforms, parenting, visibility, modifiers, constraints
ob_sphere.location = (-0.3644, -0.4984, -0.02501)
ob_sphere.lineart.crease_threshold = 0.0
ob_lamp.location = (4.076, 1.005, 5.904)
ob_lamp.rotation_euler = (0.6503, 0.05522, 1.866)
ob_lamp.lock_rotations_4d = False
ob_lamp.empty_display_type = 'ARROWS'
ob_lamp.color = (0.0, 0.0, 0.0, 0.0)
ob_lamp.lineart.crease_threshold = 0.0
ob_camera.location = (7.481, -6.508, 5.344)
ob_camera.rotation_euler = (1.109, 0.0, 0.8149)
ob_camera.lock_rotations_4d = False
ob_camera.empty_display_type = 'ARROWS'
ob_camera.color = (0.0, 0.0, 0.0, 0.0)
ob_camera.display_type = 'WIRE'
ob_camera.lineart.crease_threshold = 0.0

# ---- collection membership
col_collection_1.objects.link(ob_sphere)
col_collection_1.objects.link(ob_lamp)
col_collection_1.objects.link(ob_camera)

# ---- scene / render settings (as saved in the file)
scene.camera = ob_camera
scene.frame_start = 1; scene.frame_end = 250; scene.frame_set(1)
scene.render.engine = 'BLENDER_EEVEE_NEXT'
scene.render.resolution_percentage = 50
scene.render.dither_intensity = 0.0
scene.cycles.use_denoising = False
scene.cycles.samples = 128
scene.cycles.sampling_pattern = 'TABULATED_SOBOL'
scene.cycles.light_sampling_threshold = 0.0
scene.cycles.use_adaptive_sampling = False
scene.cycles.use_light_tree = False
scene.cycles.blur_glossy = 0.0
scene.cycles.sample_clamp_indirect = 0.0
scene.view_settings.view_transform = 'Standard'
bpy.context.view_layer.update()
